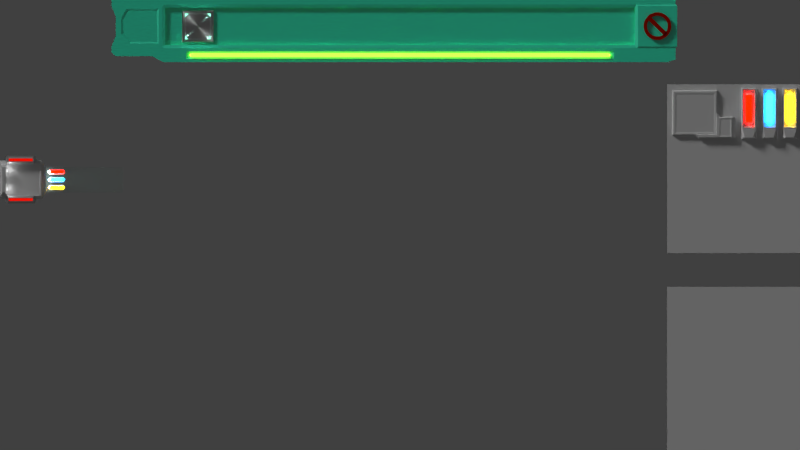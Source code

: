 # Source: ui.blend  (saved by Blender 2.73.0; exported with 4.5.12 LTS)
import bpy
from mathutils import Matrix  # noqa: F401  (used for matrix-valued properties, if any)

bpy.ops.wm.read_factory_settings(use_empty=True)
scene = bpy.context.scene
scene.name = 'Scene'

# ---- collections
col_collection_1 = bpy.data.collections.new('Collection 1'); scene.collection.children.link(col_collection_1)
col_collection_2 = bpy.data.collections.new('Collection 2'); scene.collection.children.link(col_collection_2)
col_collection_2.hide_render = True
col_collection_2.hide_viewport = True

# ---- images (referenced by path relative to the original .blend; pixels are not part of the script)
import os
ASSET_DIR = os.environ.get("B2B_ASSET_DIR", "")  # directory of the original .blend (textures are referenced by path, not embedded)
HERE = os.path.dirname(os.path.abspath(__file__))  # packed textures are extracted next to this script under _unpacked/

def load_image(name, relpath, width, height, colorspace="sRGB"):
    """Load a texture the original file referenced (path relative to the .blend, or extracted next to this script)."""
    p = next((c for c in (os.path.join(HERE, relpath), os.path.join(ASSET_DIR, relpath)) if relpath and os.path.exists(c)), "")
    if p:
        img = bpy.data.images.load(p, check_existing=True)
        img.name = name
    else:  # same state as the original file: an image datablock whose file is absent (Cycles renders it pink)
        img = bpy.data.images.new(name, width, height)
        img.source = "FILE"
        img.filepath = "//" + (relpath or name)
    img.colorspace_settings.name = colorspace
    return img
img_brushedmetal_jpg = load_image('brushedmetal.jpg', 'brushedmetal.jpg', 1024, 1024, 'sRGB')

# ---- materials (node trees are filled in below, after node groups)
mat_material_013 = bpy.data.materials.new('Material.013')
mat_material_013.alpha_threshold = 0.0
mat_material_013.roughness = 0.5
mat_material_009 = bpy.data.materials.new('Material.009')
mat_material_009.alpha_threshold = 0.0
mat_material_009.roughness = 0.5
mat_material_011 = bpy.data.materials.new('Material.011')
mat_material_011.alpha_threshold = 0.0
mat_material_011.roughness = 0.5
mat_material_012 = bpy.data.materials.new('Material.012')
mat_material_012.alpha_threshold = 0.0
mat_material_012.roughness = 0.5
mat_material_007 = bpy.data.materials.new('Material.007')
mat_material_007.alpha_threshold = 0.0
mat_material_007.roughness = 0.5
mat_material_006 = bpy.data.materials.new('Material.006')
mat_material_006.alpha_threshold = 0.0
mat_material_006.roughness = 0.5
mat_material_008 = bpy.data.materials.new('Material.008')
mat_material_008.alpha_threshold = 0.0
mat_material_008.roughness = 0.5
mat_material = bpy.data.materials.new('Material')
mat_material.alpha_threshold = 0.0
mat_material.roughness = 0.5
mat_material_010 = bpy.data.materials.new('Material.010')
mat_material_010.alpha_threshold = 0.0
mat_material_010.roughness = 0.5
mat_material_005 = bpy.data.materials.new('Material.005')
mat_material_005.alpha_threshold = 0.0
mat_material_005.roughness = 0.5
mat_material_004 = bpy.data.materials.new('Material.004')
mat_material_004.alpha_threshold = 0.0
mat_material_004.roughness = 0.5
mat_material_001 = bpy.data.materials.new('Material.001')
mat_material_001.alpha_threshold = 0.0
mat_material_001.roughness = 0.5
mat_material_003 = bpy.data.materials.new('Material.003')
mat_material_003.alpha_threshold = 0.0
mat_material_003.roughness = 0.5
mat_material_002 = bpy.data.materials.new('Material.002')
mat_material_002.alpha_threshold = 0.0
mat_material_002.roughness = 0.5

# ---- material node trees
mat_material_013.use_nodes = True; mat_material_013.node_tree.nodes.clear()
_N = mat_material_013.node_tree.nodes; _L = mat_material_013.node_tree.links
n0 = _N.new('ShaderNodeOutputMaterial'); n0.name = 'Material Output'; n0.location = (300, 300)
n1 = _N.new('ShaderNodeBsdfAnisotropic'); n1.name = 'Glossy BSDF'; n1.location = (100, 300)
n1.distribution = 'GGX'
n1.inputs[0].default_value = (1.0, 0.01465, 0.0, 1.0)
n1.inputs[1].default_value = 0.4851
_L.new(n1.outputs[0], n0.inputs[0])
n0.is_active_output = True
mat_material_009.use_nodes = True; mat_material_009.node_tree.nodes.clear()
_N = mat_material_009.node_tree.nodes; _L = mat_material_009.node_tree.links
n0 = _N.new('ShaderNodeOutputMaterial'); n0.name = 'Material Output'; n0.location = (425, 272)
n1 = _N.new('ShaderNodeEmission'); n1.name = 'Emission'; n1.location = (-12, 437)
n2 = _N.new('ShaderNodeAddShader'); n2.name = 'Add Shader'; n2.location = (233, 329)
n3 = _N.new('ShaderNodeAddShader'); n3.name = 'Add Shader.001'; n3.location = (61, 214)
n4 = _N.new('ShaderNodeBsdfGlass'); n4.name = 'Glass BSDF'; n4.location = (-187, 246)
n4.distribution = 'BECKMANN'
n4.inputs[2].default_value = 1.45
n5 = _N.new('ShaderNodeRGB'); n5.name = 'RGB'; n5.location = (-373, 478)
n5.outputs[0].default_value = (0.6038, 0.009022, 0.0, 1.0)
n6 = _N.new('ShaderNodeBsdfAnisotropic'); n6.name = 'Glossy BSDF'; n6.location = (-188, 49)
n6.distribution = 'GGX'
n6.inputs[1].default_value = 0.4743
_L.new(n2.outputs[0], n0.inputs[0])
_L.new(n4.outputs[0], n3.inputs[0])
_L.new(n1.outputs[0], n2.inputs[0])
_L.new(n3.outputs[0], n2.inputs[1])
_L.new(n6.outputs[0], n3.inputs[1])
_L.new(n5.outputs[0], n1.inputs[0])
_L.new(n5.outputs[0], n4.inputs[0])
n0.is_active_output = True
mat_material_011.use_nodes = True; mat_material_011.node_tree.nodes.clear()
_N = mat_material_011.node_tree.nodes; _L = mat_material_011.node_tree.links
n0 = _N.new('ShaderNodeOutputMaterial'); n0.name = 'Material Output'; n0.location = (425, 272)
n1 = _N.new('ShaderNodeEmission'); n1.name = 'Emission'; n1.location = (-12, 437)
n2 = _N.new('ShaderNodeAddShader'); n2.name = 'Add Shader'; n2.location = (233, 329)
n3 = _N.new('ShaderNodeAddShader'); n3.name = 'Add Shader.001'; n3.location = (61, 214)
n4 = _N.new('ShaderNodeBsdfGlass'); n4.name = 'Glass BSDF'; n4.location = (-187, 246)
n4.distribution = 'BECKMANN'
n4.inputs[2].default_value = 1.45
n5 = _N.new('ShaderNodeRGB'); n5.name = 'RGB'; n5.location = (-373, 478)
n5.outputs[0].default_value = (0.0412, 0.4755, 0.7293, 1.0)
n6 = _N.new('ShaderNodeBsdfAnisotropic'); n6.name = 'Glossy BSDF'; n6.location = (-188, 49)
n6.distribution = 'GGX'
n6.inputs[1].default_value = 0.4743
_L.new(n2.outputs[0], n0.inputs[0])
_L.new(n4.outputs[0], n3.inputs[0])
_L.new(n1.outputs[0], n2.inputs[0])
_L.new(n3.outputs[0], n2.inputs[1])
_L.new(n6.outputs[0], n3.inputs[1])
_L.new(n5.outputs[0], n1.inputs[0])
_L.new(n5.outputs[0], n4.inputs[0])
n0.is_active_output = True
mat_material_012.use_nodes = True; mat_material_012.node_tree.nodes.clear()
_N = mat_material_012.node_tree.nodes; _L = mat_material_012.node_tree.links
n0 = _N.new('ShaderNodeOutputMaterial'); n0.name = 'Material Output'; n0.location = (425, 272)
n1 = _N.new('ShaderNodeEmission'); n1.name = 'Emission'; n1.location = (-12, 437)
n2 = _N.new('ShaderNodeAddShader'); n2.name = 'Add Shader'; n2.location = (233, 329)
n3 = _N.new('ShaderNodeAddShader'); n3.name = 'Add Shader.001'; n3.location = (61, 214)
n4 = _N.new('ShaderNodeBsdfGlass'); n4.name = 'Glass BSDF'; n4.location = (-187, 246)
n4.distribution = 'BECKMANN'
n4.inputs[2].default_value = 1.45
n5 = _N.new('ShaderNodeRGB'); n5.name = 'RGB'; n5.location = (-373, 478)
n5.outputs[0].default_value = (0.6038, 0.4986, 0.01895, 1.0)
n6 = _N.new('ShaderNodeBsdfAnisotropic'); n6.name = 'Glossy BSDF'; n6.location = (-188, 49)
n6.distribution = 'GGX'
n6.inputs[1].default_value = 0.4743
_L.new(n2.outputs[0], n0.inputs[0])
_L.new(n4.outputs[0], n3.inputs[0])
_L.new(n1.outputs[0], n2.inputs[0])
_L.new(n3.outputs[0], n2.inputs[1])
_L.new(n6.outputs[0], n3.inputs[1])
_L.new(n5.outputs[0], n1.inputs[0])
_L.new(n5.outputs[0], n4.inputs[0])
n0.is_active_output = True
mat_material_007.use_nodes = True; mat_material_007.node_tree.nodes.clear()
_N = mat_material_007.node_tree.nodes; _L = mat_material_007.node_tree.links
n0 = _N.new('ShaderNodeOutputMaterial'); n0.name = 'Material Output'; n0.location = (300, 300)
n1 = _N.new('ShaderNodeMixShader'); n1.name = 'Mix Shader'; n1.location = (50, 397)
n1.inputs[0].default_value = 0.8727
n2 = _N.new('ShaderNodeBsdfGlass'); n2.name = 'Glass BSDF'; n2.location = (-470, 643)
n2.distribution = 'BECKMANN'
n2.inputs[0].default_value = (0.546, 0.8, 0.7091, 1.0)
n2.inputs[1].default_value = 0.8708
n2.inputs[2].default_value = 1.45
n3 = _N.new('ShaderNodeBsdfTransparent'); n3.name = 'Transparent BSDF'; n3.location = (-474, 389)
_L.new(n2.outputs[0], n1.inputs[1])
_L.new(n1.outputs[0], n0.inputs[0])
_L.new(n3.outputs[0], n1.inputs[2])
n0.is_active_output = True
mat_material_006.use_nodes = True; mat_material_006.node_tree.nodes.clear()
_N = mat_material_006.node_tree.nodes; _L = mat_material_006.node_tree.links
n0 = _N.new('ShaderNodeOutputMaterial'); n0.name = 'Material Output'; n0.location = (300, 300)
n1 = _N.new('ShaderNodeEmission'); n1.name = 'Emission'; n1.location = (110, 300)
n1.inputs[0].default_value = (0.8, 0.8, 0.8, 1.0)
_L.new(n1.outputs[0], n0.inputs[0])
n0.is_active_output = True
mat_material_008.use_nodes = True; mat_material_008.node_tree.nodes.clear()
_N = mat_material_008.node_tree.nodes; _L = mat_material_008.node_tree.links
n0 = _N.new('ShaderNodeOutputMaterial'); n0.name = 'Material Output'; n0.location = (300, 300)
n1 = _N.new('ShaderNodeBsdfAnisotropic'); n1.name = 'Glossy BSDF'; n1.location = (100, 300)
n1.distribution = 'GGX'
n1.inputs[1].default_value = 0.4851
_L.new(n1.outputs[0], n0.inputs[0])
n0.is_active_output = True
mat_material.use_nodes = True; mat_material.node_tree.nodes.clear()
_N = mat_material.node_tree.nodes; _L = mat_material.node_tree.links
n0 = _N.new('ShaderNodeOutputMaterial'); n0.name = 'Material Output'; n0.location = (300, 300)
n1 = _N.new('ShaderNodeMixShader'); n1.name = 'Mix Shader'; n1.location = (57, 363)
n1.inputs[0].default_value = 0.8545
n2 = _N.new('ShaderNodeBsdfGlass'); n2.name = 'Glass BSDF'; n2.location = (-300, 308)
n2.distribution = 'BECKMANN'
n2.inputs[0].default_value = (0.2807, 0.02067, 0.0114, 1.0)
n2.inputs[1].default_value = 0.2887
n2.inputs[2].default_value = 1.85
n3 = _N.new('ShaderNodeEmission'); n3.name = 'Emission'; n3.location = (-292, 499)
n3.inputs[0].default_value = (1.0, 0.006954, 0.0, 1.0)
n3.inputs[1].default_value = 4.6
_L.new(n1.outputs[0], n0.inputs[0])
_L.new(n3.outputs[0], n1.inputs[1])
_L.new(n2.outputs[0], n1.inputs[2])
n0.is_active_output = True
mat_material_010.use_nodes = True; mat_material_010.node_tree.nodes.clear()
_N = mat_material_010.node_tree.nodes; _L = mat_material_010.node_tree.links
n0 = _N.new('ShaderNodeOutputMaterial'); n0.name = 'Material Output'; n0.location = (300, 300)
n1 = _N.new('ShaderNodeBsdfDiffuse'); n1.name = 'Diffuse BSDF'; n1.location = (10, 300)
n1.inputs[1].default_value = 0.4044
_L.new(n1.outputs[0], n0.inputs[0])
n0.is_active_output = True
mat_material_005.use_nodes = True; mat_material_005.node_tree.nodes.clear()
_N = mat_material_005.node_tree.nodes; _L = mat_material_005.node_tree.links
n0 = _N.new('ShaderNodeOutputMaterial'); n0.name = 'Material Output'; n0.location = (178, 360)
n1 = _N.new('ShaderNodeEmission'); n1.name = 'Emission'; n1.location = (-284, 574)
n1.inputs[0].default_value = (0.2277, 1.0, 0.6092, 1.0)
n1.inputs[1].default_value = 31.4
n2 = _N.new('ShaderNodeMixShader'); n2.name = 'Mix Shader'; n2.location = (-50, 451)
n2.inputs[0].default_value = 0.9544
n3 = _N.new('ShaderNodeBsdfGlass'); n3.name = 'Glass BSDF'; n3.location = (-345, 387)
n3.distribution = 'BECKMANN'
n3.inputs[2].default_value = 1.45
_L.new(n1.outputs[0], n2.inputs[1])
_L.new(n2.outputs[0], n0.inputs[0])
_L.new(n3.outputs[0], n2.inputs[2])
n0.is_active_output = True
mat_material_004.use_nodes = True; mat_material_004.node_tree.nodes.clear()
_N = mat_material_004.node_tree.nodes; _L = mat_material_004.node_tree.links
n0 = _N.new('ShaderNodeOutputMaterial'); n0.name = 'Material Output'; n0.location = (300, 300)
n1 = _N.new('ShaderNodeBsdfAnisotropic'); n1.name = 'Anisotropic BSDF'; n1.location = (100, 300)
n1.distribution = 'GGX'
n1.inputs[1].default_value = 0.4472
n1.inputs[2].default_value = 0.5
_L.new(n1.outputs[0], n0.inputs[0])
n0.is_active_output = True
mat_material_001.use_nodes = True; mat_material_001.node_tree.nodes.clear()
_N = mat_material_001.node_tree.nodes; _L = mat_material_001.node_tree.links
n0 = _N.new('ShaderNodeOutputMaterial'); n0.name = 'Material Output'; n0.location = (461, 220)
n1 = _N.new('ShaderNodeEmission'); n1.name = 'Emission'; n1.location = (-114, 410)
n1.inputs[0].default_value = (0.5957, 0.6267, 0.02527, 1.0)
n2 = _N.new('ShaderNodeAddShader'); n2.name = 'Add Shader'; n2.location = (185, 278)
n3 = _N.new('ShaderNodeBsdfGlass'); n3.name = 'Glass BSDF'; n3.location = (-120, 241)
n3.distribution = 'BECKMANN'
n3.inputs[2].default_value = 1.45
_L.new(n1.outputs[0], n2.inputs[0])
_L.new(n2.outputs[0], n0.inputs[0])
_L.new(n3.outputs[0], n2.inputs[1])
n0.is_active_output = True
mat_material_003.use_nodes = True; mat_material_003.node_tree.nodes.clear()
_N = mat_material_003.node_tree.nodes; _L = mat_material_003.node_tree.links
n0 = _N.new('ShaderNodeMixShader'); n0.name = 'Mix Shader'; n0.location = (244, 360)
n0.inputs[0].default_value = 0.2091
n1 = _N.new('ShaderNodeBsdfAnisotropic'); n1.name = 'Glossy BSDF'; n1.location = (54, 248)
n1.distribution = 'GGX'
n1.inputs[1].default_value = 0.4282
n2 = _N.new('ShaderNodeBsdfDiffuse'); n2.name = 'Diffuse BSDF'; n2.location = (52, 393)
n2.inputs[1].default_value = 0.07445
n3 = _N.new('ShaderNodeOutputMaterial'); n3.name = 'Material Output'; n3.location = (419, 335)
n4 = _N.new('ShaderNodeTexMagic'); n4.name = 'Magic Texture'; n4.location = (-283, -168)
n5 = _N.new('ShaderNodeBump'); n5.name = 'Bump'; n5.location = (-191, 273)
n5.inputs[0].default_value = 0.08
n5.inputs[1].default_value = 0.1
n5.inputs[2].default_value = 1.0
n6 = _N.new('ShaderNodeTexCoord'); n6.name = 'Texture Coordinate'; n6.location = (-1063, 565)
n7 = _N.new('ShaderNodeTexNoise'); n7.name = 'Noise Texture'; n7.location = (-443, 181)
n7.inputs[2].default_value = 90.5
n7.inputs[3].default_value = 3.7
n8 = _N.new('ShaderNodeMapping'); n8.name = 'Mapping'; n8.location = (-879, 634)
n8.vector_type = 'TEXTURE'
n8.inputs[1].default_value = (-7.3, 0.0, 0.0)
n8.inputs[3].default_value = (13.7, 1.5, 1.0)
n9 = _N.new('ShaderNodeTexImage'); n9.name = 'Image Texture'; n9.location = (-502, 645)
n9.width = 140
n9.image = img_brushedmetal_jpg
n10 = _N.new('ShaderNodeBrightContrast'); n10.name = 'Bright/Contrast'; n10.location = (-306, 627)
n10.inputs[1].default_value = 0.3
n10.inputs[2].default_value = 0.2
n11 = _N.new('ShaderNodeHueSaturation'); n11.name = 'Hue Saturation Value'; n11.location = (-135, 551)
n11.inputs[0].default_value = 0.1
n11.inputs[1].default_value = 1.5
_L.new(n5.outputs[0], n1.inputs[4])
_L.new(n1.outputs[0], n0.inputs[2])
_L.new(n2.outputs[0], n0.inputs[1])
_L.new(n0.outputs[0], n3.inputs[0])
_L.new(n5.outputs[0], n2.inputs[2])
_L.new(n10.outputs[0], n11.inputs[4])
_L.new(n9.outputs[0], n10.inputs[0])
_L.new(n6.outputs[3], n8.inputs[0])
_L.new(n8.outputs[0], n9.inputs[0])
_L.new(n7.outputs[1], n5.inputs[3])
_L.new(n11.outputs[0], n2.inputs[0])
n3.is_active_output = True
mat_material_002.use_nodes = True; mat_material_002.node_tree.nodes.clear()
_N = mat_material_002.node_tree.nodes; _L = mat_material_002.node_tree.links
n0 = _N.new('ShaderNodeOutputMaterial'); n0.name = 'Material Output'; n0.location = (300, 300)
n1 = _N.new('ShaderNodeBackground'); n1.name = 'Background'; n1.location = (110, 300)
_L.new(n1.outputs[0], n0.inputs[0])
n0.is_active_output = True

# ---- world
world_world = bpy.data.worlds.new('World'); scene.world = world_world
world_world.color = (0.05088, 0.05088, 0.05088)
world_world.use_sun_shadow = False
world_world.sun_shadow_jitter_overblur = 0.0
world_world.cycles.sampling_method = 'MANUAL'
world_world.cycles.sample_map_resolution = 256

# ---- cameras
cam_camera = bpy.data.cameras.new('Camera')
cam_camera.type = 'ORTHO'
cam_camera.clip_end = 100.0
cam_camera.lens = 35.0
cam_camera.sensor_width = 32.0
cam_camera.sensor_height = 18.0
cam_camera.ortho_scale = 17.71
cam_camera.dof.focus_distance = 0.0

# ---- lights
light_area = bpy.data.lights.new('Area', 'AREA')
light_area.transmission_factor = 0.0
light_area.energy = 32.12
light_area.shadow_buffer_clip_start = 0.5
light_area.shadow_soft_size = 0.1
light_area.shadow_maximum_resolution = 0.006
light_area.use_absolute_resolution = True
light_area.size = 0.1
light_area.size_y = 0.1
light_area.cycles.use_multiple_importance_sampling = False
light_point_001 = bpy.data.lights.new('Point.001', 'POINT')
light_point_001.color = (0.5815, 0.5815, 0.5815)
light_point_001.transmission_factor = 0.0
light_point_001.energy = 1.0
light_point_001.shadow_buffer_clip_start = 0.5
light_point_001.shadow_soft_size = 0.1
light_point_001.shadow_maximum_resolution = 0.006
light_point_001.use_absolute_resolution = True
light_point_001.cycles.use_multiple_importance_sampling = False
light_point = bpy.data.lights.new('Point', 'POINT')
light_point.color = (0.529, 1.0, 0.8872)
light_point.transmission_factor = 0.0
light_point.energy = 27.6
light_point.shadow_buffer_clip_start = 0.5
light_point.shadow_soft_size = 0.008
light_point.shadow_maximum_resolution = 0.006
light_point.use_absolute_resolution = True
light_point.cycles.use_multiple_importance_sampling = False
light_lamp = bpy.data.lights.new('Lamp', 'SUN')
light_lamp.transmission_factor = 0.0
light_lamp.cutoff_distance = 30.0
light_lamp.angle = 0.1993
light_lamp.energy = 1.0
light_lamp.shadow_buffer_clip_start = 1.001
light_lamp.shadow_soft_size = 0.1
light_lamp.shadow_cascade_max_distance = 1000.0
light_lamp.cycles.use_multiple_importance_sampling = False

# ---- meshes
me_cylinder_002 = bpy.data.meshes.new('Cylinder.002')
me_cylinder_002.from_pydata([(-4.768e-07, 0.3058, -0.3058), (-4.768e-07, 0.3058, 0.3058), (0.02998, 0.3044, 0.3058), (0.02998, 0.3044, -0.3058), (-0.1087, 0.2034, -0.3058), (-0.1281, 0.1918, -0.3058), (-0.1463, 0.1783, -0.3058), (-0.1631, 0.1631, -0.3058), (-0.1783, 0.1463, -0.3058), (-0.1918, 0.1281, -0.3058), (-0.2034, 0.1087, -0.3058), (-0.2131, 0.08826, -0.3058), (-0.2207, 0.06695, -0.3058), (-0.2262, 0.04499, -0.3058), (-0.2295, 0.0226, -0.3058), (-0.2306, 0.0, -0.3058), (-0.3058, -4.768e-07, -0.3058), (-0.3044, 0.02998, -0.3058), (-0.3, 0.05967, -0.3058), (-0.2927, 0.08878, -0.3058), (-0.2826, 0.117, -0.3058), (-0.2697, 0.1442, -0.3058), (-0.2543, 0.1699, -0.3058), (-0.2364, 0.194, -0.3058), (-0.2163, 0.2163, -0.3058), (-0.194, 0.2364, -0.3058), (-0.1699, 0.2543, -0.3058), (-0.1442, 0.2697, -0.3058), (-0.117, 0.2826, -0.3058), (-0.08878, 0.2927, -0.3058), (-0.05967, 0.3, -0.3058), (-0.02998, 0.3044, -0.3058), (0.05967, 0.3, -0.3058), (0.08878, 0.2927, -0.3058), (0.117, 0.2826, -0.3058), (0.1442, 0.2697, -0.3058), (0.1699, 0.2543, -0.3058), (0.194, 0.2364, -0.3058), (0.2163, 0.2163, -0.3058), (0.2364, 0.194, -0.3058), (0.2543, 0.1699, -0.3058), (0.2697, 0.1442, -0.3058), (0.2295, -0.02261, -0.3058), (0.2306, 0.0, -0.3058), (0.2295, 0.0226, -0.3058), (0.2262, 0.04499, -0.3058), (0.2207, 0.06695, -0.3058), (0.2131, 0.08826, -0.3058), (0.2034, 0.1087, -0.3058), (0.1918, 0.1281, -0.3058), (0.1783, 0.1463, -0.3058), (0.1631, 0.1631, -0.3058), (0.1463, 0.1783, -0.3058), (0.1281, 0.1918, -0.3058), (0.1087, 0.2034, -0.3058), (0.08826, 0.2131, -0.3058), (0.06695, 0.2207, -0.3058), (0.04499, 0.2262, -0.3058), (0.0226, 0.2295, -0.3058), (-4.768e-07, 0.2306, -0.3058), (-0.02261, 0.2295, -0.3058), (-0.04499, 0.2262, -0.3058), (-0.06695, 0.2207, -0.3058), (-0.08826, 0.2131, -0.3058), (-0.2131, -0.08826, -0.3058), (-0.2034, -0.1087, -0.3058), (-0.1918, -0.1281, -0.3058), (-0.1783, -0.1463, -0.3058), (-0.1631, -0.1631, -0.3058), (-0.1463, -0.1783, -0.3058), (-0.1281, -0.1918, -0.3058), (-0.1087, -0.2034, -0.3058), (-0.08826, -0.2131, -0.3058), (-0.06695, -0.2207, -0.3058), (-0.04499, -0.2262, -0.3058), (-0.02261, -0.2295, -0.3058), (-4.768e-07, -0.2306, -0.3058), (0.0226, -0.2295, -0.3058), (0.04499, -0.2262, -0.3058), (0.06695, -0.2207, -0.3058), (0.08826, -0.2131, -0.3058), (0.1087, -0.2034, -0.3058), (0.1281, -0.1918, -0.3058), (0.1463, -0.1783, -0.3058), (0.1631, -0.1631, -0.3058), (0.1783, -0.1463, -0.3058), (0.1918, -0.1281, -0.3058), (0.2034, -0.1087, -0.3058), (0.2131, -0.08826, -0.3058), (0.2207, -0.06695, -0.3058), (0.2262, -0.04499, -0.3058), (0.2826, 0.117, -0.3058), (0.2927, 0.08878, -0.3058), (0.3, 0.05967, -0.3058), (0.3044, 0.02998, -0.3058), (0.3058, 0.0, -0.3058), (0.3044, -0.02998, -0.3058), (0.3, -0.05967, -0.3058), (0.2927, -0.08878, -0.3058), (0.2826, -0.117, -0.3058), (0.2697, -0.1442, -0.3058), (0.2543, -0.1699, -0.3058), (0.2364, -0.194, -0.3058), (0.2163, -0.2163, -0.3058), (0.194, -0.2364, -0.3058), (0.1699, -0.2543, -0.3058), (0.1442, -0.2697, -0.3058), (0.117, -0.2826, -0.3058), (0.08878, -0.2927, -0.3058), (0.05967, -0.3, -0.3058), (0.02998, -0.3044, -0.3058), (-4.768e-07, -0.3058, -0.3058), (-0.02998, -0.3044, -0.3058), (-0.05967, -0.3, -0.3058), (-0.08878, -0.2927, -0.3058), (-0.117, -0.2826, -0.3058), (-0.1442, -0.2697, -0.3058), (-0.1699, -0.2543, -0.3058), (-0.194, -0.2364, -0.3058), (-0.2163, -0.2163, -0.3058), (-0.2364, -0.194, -0.3058), (-0.2543, -0.1699, -0.3058), (-0.2697, -0.1442, -0.3058), (-0.2826, -0.117, -0.3058), (-0.2927, -0.08878, -0.3058), (-0.3, -0.05967, -0.3058), (-0.3044, -0.02998, -0.3058), (-0.2295, -0.02261, -0.3058), (-0.2262, -0.04499, -0.3058), (-0.2207, -0.06695, -0.3058), (-0.02998, 0.3044, 0.3058), (-4.768e-07, -0.2306, 0.3058), (-4.768e-07, -0.3058, 0.3058), (0.02998, -0.3044, 0.3058), (0.05967, -0.3, 0.3058), (0.08878, -0.2927, 0.3058), (0.117, -0.2826, 0.3058), (0.1442, -0.2697, 0.3058), (0.1699, -0.2543, 0.3058), (0.194, -0.2364, 0.3058), (0.2163, -0.2163, 0.3058), (0.2364, -0.194, 0.3058), (0.2543, -0.1699, 0.3058), (0.2697, -0.1442, 0.3058), (0.2826, -0.117, 0.3058), (0.2927, -0.08878, 0.3058), (0.3, -0.05967, 0.3058), (0.3044, -0.02998, 0.3058), (0.3058, 0.0, 0.3058), (0.3044, 0.02998, 0.3058), (0.3, 0.05967, 0.3058), (0.2927, 0.08878, 0.3058), (0.2826, 0.117, 0.3058), (0.2697, 0.1442, 0.3058), (0.2543, 0.1699, 0.3058), (0.2364, 0.194, 0.3058), (0.2163, 0.2163, 0.3058), (0.194, 0.2364, 0.3058), (0.1699, 0.2543, 0.3058), (0.1442, 0.2697, 0.3058), (0.117, 0.2826, 0.3058), (0.08878, 0.2927, 0.3058), (0.05967, 0.3, 0.3058), (-4.768e-07, 0.2306, 0.3058), (0.0226, 0.2295, 0.3058), (0.04499, 0.2262, 0.3058), (0.06695, 0.2207, 0.3058), (0.08826, 0.2131, 0.3058), (0.1087, 0.2034, 0.3058), (0.1281, 0.1918, 0.3058), (0.1463, 0.1783, 0.3058), (0.1631, 0.1631, 0.3058), (0.1783, 0.1463, 0.3058), (0.1918, 0.1281, 0.3058), (0.2034, 0.1087, 0.3058), (0.2131, 0.08826, 0.3058), (0.2207, 0.06695, 0.3058), (0.2262, 0.04499, 0.3058), (0.2295, 0.0226, 0.3058), (0.2306, 0.0, 0.3058), (0.2295, -0.02261, 0.3058), (0.2262, -0.04499, 0.3058), (0.2207, -0.06695, 0.3058), (0.2131, -0.08826, 0.3058), (0.2034, -0.1087, 0.3058), (0.1918, -0.1281, 0.3058), (0.1783, -0.1463, 0.3058), (0.1631, -0.1631, 0.3058), (0.1463, -0.1783, 0.3058), (0.1281, -0.1918, 0.3058), (0.1087, -0.2034, 0.3058), (0.08826, -0.2131, 0.3058), (0.06695, -0.2207, 0.3058), (0.04499, -0.2262, 0.3058), (0.0226, -0.2295, 0.3058), (-0.2131, -0.08826, 0.3058), (-0.2207, -0.06695, 0.3058), (-0.2262, -0.04499, 0.3058), (-0.2295, -0.02261, 0.3058), (-0.2306, 0.0, 0.3058), (-0.2295, 0.0226, 0.3058), (-0.2262, 0.04499, 0.3058), (-0.2207, 0.06695, 0.3058), (-0.2131, 0.08826, 0.3058), (-0.2034, 0.1087, 0.3058), (-0.1918, 0.1281, 0.3058), (-0.1783, 0.1463, 0.3058), (-0.1631, 0.1631, 0.3058), (-0.1463, 0.1783, 0.3058), (-0.1281, 0.1918, 0.3058), (-0.1087, 0.2034, 0.3058), (-0.08826, 0.2131, 0.3058), (-0.06695, 0.2207, 0.3058), (-0.04499, 0.2262, 0.3058), (-0.02261, 0.2295, 0.3058), (-0.05967, 0.3, 0.3058), (-0.08878, 0.2927, 0.3058), (-0.117, 0.2826, 0.3058), (-0.1442, 0.2697, 0.3058), (-0.1699, 0.2543, 0.3058), (-0.194, 0.2364, 0.3058), (-0.2163, 0.2163, 0.3058), (-0.2364, 0.194, 0.3058), (-0.2543, 0.1699, 0.3058), (-0.2697, 0.1442, 0.3058), (-0.2826, 0.117, 0.3058), (-0.2927, 0.08878, 0.3058), (-0.3, 0.05967, 0.3058), (-0.3044, 0.02998, 0.3058), (-0.3058, -4.768e-07, 0.3058), (-0.3044, -0.02998, 0.3058), (-0.3, -0.05967, 0.3058), (-0.2927, -0.08878, 0.3058), (-0.2826, -0.117, 0.3058), (-0.2697, -0.1442, 0.3058), (-0.2543, -0.1699, 0.3058), (-0.2364, -0.194, 0.3058), (-0.2163, -0.2163, 0.3058), (-0.194, -0.2364, 0.3058), (-0.1699, -0.2543, 0.3058), (-0.1442, -0.2697, 0.3058), (-0.117, -0.2826, 0.3058), (-0.08878, -0.2927, 0.3058), (-0.05967, -0.3, 0.3058), (-0.02998, -0.3044, 0.3058), (-0.02261, -0.2295, 0.3058), (-0.04499, -0.2262, 0.3058), (-0.06695, -0.2207, 0.3058), (-0.08826, -0.2131, 0.3058), (-0.1087, -0.2034, 0.3058), (-0.1281, -0.1918, 0.3058), (-0.1463, -0.1783, 0.3058), (-0.1631, -0.1631, 0.3058), (-0.1783, -0.1463, 0.3058), (-0.1918, -0.1281, 0.3058), (-0.2034, -0.1087, 0.3058), (0.264, 0.04499, -0.3058), (0.2606, 0.0226, -0.3058), (0.2595, 0.0, -0.3058), (0.1843, -4.768e-07, -0.3058), (0.2606, -0.02261, -0.3058), (0.264, -0.04499, -0.3058), (0.264, -0.04499, 0.3058), (0.2606, -0.02261, 0.3058), (0.2595, 0.0, 0.3058), (0.2606, 0.0226, 0.3058), (0.264, 0.04499, 0.3058)], [], [(0, 1, 2, 3), (4, 5, 6, 7, 8, 9, 10, 11, 12, 13, 14, 15, 16, 17, 18, 19, 20, 21, 22, 23, 24, 25, 26, 27, 28, 29, 30, 31, 0, 3, 32, 33, 34, 35, 36, 37, 38, 39, 40, 41, 42, 43, 44, 45, 46, 47, 48, 49, 50, 51, 52, 53, 54, 55, 56, 57, 58, 59, 60, 61, 62, 63), (64, 65, 66, 67, 68, 69, 70, 71, 72, 73, 74, 75, 76, 77, 78, 79, 80, 81, 82, 83, 84, 85, 86, 87, 88, 89, 90, 42, 41, 91, 92, 93, 94, 95, 96, 97, 98, 99, 100, 101, 102, 103, 104, 105, 106, 107, 108, 109, 110, 111, 112, 113, 114, 115, 116, 117, 118, 119, 120, 121, 122, 123, 124, 125, 126, 16, 15, 127, 128, 129), (31, 130, 1, 0), (131, 132, 133, 134, 135, 136, 137, 138, 139, 140, 141, 142, 143, 144, 145, 146, 147, 148, 149, 150, 151, 152, 153, 154, 155, 156, 157, 158, 159, 160, 161, 162, 2, 1, 130, 163, 164, 165, 166, 167, 168, 169, 170, 171, 172, 173, 174, 175, 176, 177, 178, 179, 180, 181, 182, 183, 184, 185, 186, 187, 188, 189, 190, 191, 192, 193, 194), (195, 196, 197, 198, 199, 200, 201, 202, 203, 204, 205, 206, 207, 208, 209, 210, 211, 212, 213, 214, 163, 130, 215, 216, 217, 218, 219, 220, 221, 222, 223, 224, 225, 226, 227, 228, 229, 230, 231, 232, 233, 234, 235, 236, 237, 238, 239, 240, 241, 242, 243, 244, 132, 131, 245, 246, 247, 248, 249, 250, 251, 252, 253, 254, 255), (3, 2, 162, 32), (32, 162, 161, 33), (33, 161, 160, 34), (34, 160, 159, 35), (35, 159, 158, 36), (36, 158, 157, 37), (37, 157, 156, 38), (38, 156, 155, 39), (39, 155, 154, 40), (40, 154, 153, 41), (41, 153, 152, 91), (91, 152, 151, 92), (92, 151, 150, 93), (93, 150, 149, 94), (94, 149, 148, 95), (95, 148, 147, 96), (96, 147, 146, 97), (97, 146, 145, 98), (98, 145, 144, 99), (99, 144, 143, 100), (100, 143, 142, 101), (101, 142, 141, 102), (102, 141, 140, 103), (103, 140, 139, 104), (104, 139, 138, 105), (105, 138, 137, 106), (106, 137, 136, 107), (107, 136, 135, 108), (108, 135, 134, 109), (109, 134, 133, 110), (110, 133, 132, 111), (111, 132, 244, 112), (112, 244, 243, 113), (113, 243, 242, 114), (114, 242, 241, 115), (115, 241, 240, 116), (116, 240, 239, 117), (117, 239, 238, 118), (118, 238, 237, 119), (119, 237, 236, 120), (120, 236, 235, 121), (121, 235, 234, 122), (122, 234, 233, 123), (123, 233, 232, 124), (124, 232, 231, 125), (125, 231, 230, 126), (126, 230, 229, 16), (16, 229, 228, 17), (17, 228, 227, 18), (18, 227, 226, 19), (19, 226, 225, 20), (20, 225, 224, 21), (21, 224, 223, 22), (22, 223, 222, 23), (23, 222, 221, 24), (24, 221, 220, 25), (25, 220, 219, 26), (26, 219, 218, 27), (27, 218, 217, 28), (28, 217, 216, 29), (29, 216, 215, 30), (30, 215, 130, 31), (59, 58, 164, 163), (60, 59, 163, 214), (58, 57, 165, 164), (61, 60, 214, 213), (57, 56, 166, 165), (62, 61, 213, 212), (56, 55, 167, 166), (63, 62, 212, 211), (55, 54, 168, 167), (4, 63, 211, 210), (54, 53, 169, 168), (5, 4, 210, 209), (53, 52, 170, 169), (6, 5, 209, 208), (52, 51, 171, 170), (7, 6, 208, 207), (51, 50, 172, 171), (8, 7, 207, 206), (50, 49, 173, 172), (9, 8, 206, 205), (49, 48, 174, 173), (10, 9, 205, 204), (48, 47, 175, 174), (11, 10, 204, 203), (47, 46, 176, 175), (12, 11, 203, 202), (46, 45, 177, 176), (13, 12, 202, 201), (45, 44, 178, 177), (199, 198, 263, 264), (44, 43, 179, 178), (128, 127, 260, 261), (43, 42, 180, 179), (198, 197, 262, 263), (42, 90, 181, 180), (197, 128, 261, 262), (90, 89, 182, 181), (129, 128, 197, 196), (89, 88, 183, 182), (64, 129, 196, 195), (88, 87, 184, 183), (65, 64, 195, 255), (87, 86, 185, 184), (66, 65, 255, 254), (86, 85, 186, 185), (67, 66, 254, 253), (85, 84, 187, 186), (68, 67, 253, 252), (84, 83, 188, 187), (69, 68, 252, 251), (83, 82, 189, 188), (70, 69, 251, 250), (82, 81, 190, 189), (71, 70, 250, 249), (81, 80, 191, 190), (72, 71, 249, 248), (80, 79, 192, 191), (73, 72, 248, 247), (79, 78, 193, 192), (74, 73, 247, 246), (78, 77, 194, 193), (75, 74, 246, 245), (77, 76, 131, 194), (76, 75, 245, 131), (257, 256, 266, 265), (258, 257, 265, 264), (260, 258, 264, 263), (261, 260, 263, 262), (127, 15, 258, 260), (200, 199, 264, 265), (15, 14, 257, 258), (201, 200, 265, 266), (14, 13, 256, 257), (13, 201, 266, 256), (15, 16, 259, 258)])
me_cylinder_002.materials.append(mat_material_013)
me_cylinder_002.use_remesh_preserve_volume = False
me_cylinder_002.use_remesh_preserve_attributes = False
me_cylinder_002.use_mirror_vertex_groups = False
me_cylinder_002.update()
me_cube_007 = bpy.data.meshes.new('Cube.007')
me_cube_007.from_pydata([(-0.131, -0.3801, -0.04881), (-0.131, 0.3858, -0.04881), (0.131, 0.3858, -0.04881), (0.131, -0.3801, -0.04881), (-0.08999, -0.3801, 0.04881), (-0.08999, 0.3858, 0.04881), (0.08999, 0.3858, 0.04881), (0.08999, -0.3801, 0.04881), (0.0, -0.4806, 9.997e-10)], [], [(4, 5, 1, 0), (5, 6, 2, 1), (6, 7, 3, 2), (7, 6, 5, 4), (0, 3, 8), (7, 4, 8), (3, 7, 8), (4, 0, 8)])
me_cube_007.materials.append(mat_material_009)
me_cube_007.use_remesh_preserve_volume = False
me_cube_007.use_remesh_preserve_attributes = False
me_cube_007.use_mirror_vertex_groups = False
me_cube_007.update()
me_cube_008 = bpy.data.meshes.new('Cube.008')
me_cube_008.from_pydata([(-0.1814, -0.3956, -0.1024), (-0.1814, 0.3956, -0.1024), (0.1285, 0.3956, -0.1024), (0.1285, -0.3956, -0.1024), (-0.1491, -0.3627, -0.02685), (-0.1491, 0.3627, -0.02685), (0.09622, 0.3627, -0.02685), (0.09622, -0.3627, -0.02685), (-0.1322, -0.3432, -0.02005), (-0.1322, 0.3432, -0.02005), (0.07928, 0.3432, -0.02005), (0.07928, -0.3432, -0.02005), (-0.05348, -0.1511, -0.04268), (-0.05348, 0.1511, -0.04268), (0.0006042, 0.1511, -0.04268), (0.0006042, -0.1511, -0.04268), (-0.1578, -0.3838, 0.03496), (-0.1578, 0.3838, 0.03496), (0.1049, 0.3838, 0.03496), (0.1049, -0.3838, 0.03496), (-0.1398, -0.3631, 0.04216), (-0.1398, 0.3631, 0.04216), (0.08696, 0.3631, 0.04216), (0.08696, -0.3631, 0.04216), (-0.1814, -0.6056, -0.1024), (0.1285, -0.6056, -0.1024), (-0.1491, -0.5726, -0.02685), (0.09622, -0.5726, -0.02685), (-0.1105, -0.5651, 0.03496), (0.05764, -0.5651, 0.03496)], [], [(0, 3, 2, 1), (9, 8, 20, 21), (19, 7, 27, 29), (2, 3, 7, 6), (1, 2, 6, 5), (0, 1, 5, 4), (11, 8, 12, 15), (10, 9, 21, 22), (11, 10, 22, 23), (8, 11, 23, 20), (12, 13, 14, 15), (10, 11, 15, 14), (9, 10, 14, 13), (8, 9, 13, 12), (19, 16, 20, 23), (18, 19, 23, 22), (17, 18, 22, 21), (16, 17, 21, 20), (4, 16, 28, 26), (6, 7, 19, 18), (5, 6, 18, 17), (4, 5, 17, 16), (25, 24, 26, 27), (27, 26, 28, 29), (16, 19, 29, 28), (0, 4, 26, 24), (7, 3, 25, 27), (3, 0, 24, 25)])
me_cube_008.use_remesh_preserve_volume = False
me_cube_008.use_remesh_preserve_attributes = False
me_cube_008.use_mirror_vertex_groups = False
me_cube_008.update()
me_cube_006 = bpy.data.meshes.new('Cube.006')
me_cube_006.from_pydata([(-0.4943, -0.505, -0.06545), (-0.4943, 0.5085, -0.06545), (0.5192, 0.5085, -0.06545), (0.5192, -0.505, -0.06545), (-0.4584, -0.4793, 0.03035), (-0.4584, 0.4726, 0.03035), (0.4936, 0.4726, 0.03035), (0.4936, -0.4793, 0.03035), (0.01249, -0.505, -0.06545), (0.01761, -0.4793, 0.03035), (0.5192, 0.001764, -0.06545), (0.4936, -0.003362, 0.03035), (0.5797, -0.5655, -0.06545), (0.5797, -0.5655, 0.03035), (0.1037, -0.5655, -0.06545), (0.1037, -0.5655, 0.03035), (0.5797, -0.08948, -0.06545), (0.5797, -0.08948, 0.03035), (0.8989, -0.5655, -0.06545), (0.8989, -0.5655, 0.03035), (0.8989, -0.08948, -0.06545), (0.8989, -0.08948, 0.03035), (0.9276, -0.521, -0.05649), (0.9276, -0.521, 0.0214), (0.9276, -0.134, -0.05649), (0.9276, -0.134, 0.0214), (0.5497, -0.5358, 0.06161), (0.1257, -0.5358, 0.06161), (0.5497, -0.1118, 0.06161), (0.834, -0.5358, 0.06161), (0.834, -0.1118, 0.06161), (0.4974, -0.4835, 0.06161), (0.4865, -0.4723, 0.04116), (0.07349, -0.4835, 0.06161), (0.02848, -0.4723, 0.04116), (0.4865, -0.01434, 0.04116), (0.4974, -0.05955, 0.06161), (-0.4228, -0.4539, 0.03035), (-0.4228, 0.437, 0.03035), (0.4682, 0.437, 0.03035), (0.4682, -0.4539, 0.03035), (0.0227, -0.4539, 0.03035), (0.4682, -0.008445, 0.03035), (-0.3865, -0.428, 0.02222), (-0.3865, 0.4007, 0.02222), (0.4423, 0.4007, 0.02222), (0.4423, -0.428, 0.02222), (0.02788, -0.428, 0.02222), (0.4423, -0.01363, 0.02222), (0.5664, -0.5198, 0.06161), (0.5664, -0.1278, 0.06161), (0.8173, -0.5198, 0.06161), (0.8173, -0.1278, 0.06161), (0.5833, -0.5037, 0.05394), (0.5833, -0.1439, 0.05394), (0.8005, -0.5037, 0.05394), (0.8005, -0.1439, 0.05394)], [], [(4, 5, 1, 0), (5, 6, 2, 1), (3, 10, 16, 12), (9, 4, 0, 8), (0, 1, 2, 10, 3, 8), (11, 6, 39, 42), (10, 11, 17, 16), (6, 11, 10, 2), (16, 17, 21, 20), (13, 15, 14, 12), (9, 8, 14, 15), (19, 21, 30, 29), (8, 3, 12, 14), (21, 17, 28, 30), (20, 21, 25, 24), (12, 16, 20, 18), (13, 12, 18, 19), (13, 19, 29, 26), (25, 23, 22, 24), (18, 20, 24, 22), (19, 18, 22, 23), (21, 19, 23, 25), (36, 31, 26, 28), (7, 9, 34, 32), (26, 29, 51, 49), (17, 11, 35, 36, 28), (15, 13, 26, 27), (9, 15, 27, 33, 34), (31, 33, 27, 26), (35, 32, 31, 36), (32, 34, 33, 31), (11, 7, 32, 35), (42, 39, 45, 48), (9, 7, 40, 41), (4, 9, 41, 37), (7, 11, 42, 40), (6, 5, 38, 39), (5, 4, 37, 38), (46, 48, 45, 44, 43, 47), (41, 40, 46, 47), (37, 41, 47, 43), (40, 42, 48, 46), (39, 38, 44, 45), (38, 37, 43, 44), (49, 51, 55, 53), (30, 28, 50, 52), (29, 30, 52, 51), (28, 26, 49, 50), (54, 53, 55, 56), (52, 50, 54, 56), (51, 52, 56, 55), (50, 49, 53, 54)])
me_cube_006.use_remesh_preserve_volume = False
me_cube_006.use_remesh_preserve_attributes = False
me_cube_006.use_mirror_vertex_groups = False
me_cube_006.update()
me_cube_005 = bpy.data.meshes.new('Cube.005')
me_cube_005.from_pydata([(-1.504, -1.868, -0.02734), (-1.504, 1.868, -0.02734), (1.504, 1.868, -0.02734), (1.504, -1.868, -0.02734), (-1.504, -1.868, 0.02734), (-1.504, 1.868, 0.02734), (1.504, 1.868, 0.02734), (1.504, -1.868, 0.02734)], [], [(4, 5, 1, 0), (5, 6, 2, 1), (6, 7, 3, 2), (7, 4, 0, 3), (0, 1, 2, 3), (7, 6, 5, 4)])
me_cube_005.use_remesh_preserve_volume = False
me_cube_005.use_remesh_preserve_attributes = False
me_cube_005.use_mirror_vertex_groups = False
me_cube_005.update()
me_cube_004 = bpy.data.meshes.new('Cube.004')
me_cube_004.from_pydata([(-0.402, -0.1248, -0.01067), (-0.402, -0.1297, -0.005839), (-0.4068, -0.1248, -0.005839), (-0.4068, 0.1248, -0.005839), (-0.402, 0.1297, -0.005839), (-0.402, 0.1248, -0.01067), (0.402, 0.1297, -0.005839), (0.4068, 0.1248, -0.005839), (0.402, 0.1248, -0.01067), (0.4068, -0.1248, -0.005839), (0.402, -0.1297, -0.005839), (0.402, -0.1248, -0.01067), (-0.4068, -0.1248, 0.005839), (-0.402, -0.1297, 0.005839), (-0.402, -0.1248, 0.01067), (-0.4068, 0.1248, 0.005839), (-0.402, 0.1248, 0.01067), (-0.402, 0.1297, 0.005839), (0.402, 0.1297, 0.005839), (0.402, 0.1248, 0.01067), (0.4068, 0.1248, 0.005839), (0.4068, -0.1248, 0.005839), (0.402, -0.1248, 0.01067), (0.402, -0.1297, 0.005839)], [], [(0, 5, 8, 11), (20, 21, 9, 7), (22, 19, 16, 14), (17, 18, 6, 4), (23, 13, 1, 10), (0, 1, 2), (3, 4, 5), (6, 7, 8), (9, 10, 11), (12, 13, 14), (15, 16, 17), (18, 19, 20), (21, 22, 23), (1, 13, 12, 2), (14, 16, 15, 12), (17, 4, 3, 15), (5, 0, 2, 3), (16, 19, 18, 17), (20, 7, 6, 18), (8, 5, 4, 6), (19, 22, 21, 20), (23, 10, 9, 21), (11, 8, 7, 9), (22, 14, 13, 23), (0, 11, 10, 1), (12, 15, 3, 2)])
me_cube_004.materials.append(mat_material_007)
me_cube_004.use_remesh_preserve_volume = False
me_cube_004.use_remesh_preserve_attributes = False
me_cube_004.use_mirror_vertex_groups = False
me_cube_004.update()
me_cylinder_004 = bpy.data.meshes.new('Cylinder.004')
me_cylinder_004.from_pydata([(5.364e-08, 0.0194, -0.004438), (5.141e-08, 0.014, 0.004438), (0.003785, 0.01903, -0.004438), (0.002731, 0.01373, 0.004438), (0.007424, 0.01792, -0.004438), (0.005356, 0.01293, 0.004438), (0.01078, 0.01613, -0.004438), (0.007776, 0.01164, 0.004438), (0.01372, 0.01372, -0.004438), (0.009897, 0.009897, 0.004438), (0.01613, 0.01078, -0.004438), (0.01164, 0.007776, 0.004438), (0.01792, 0.007424, -0.004438), (0.01293, 0.005356, 0.004438), (0.01903, 0.003785, -0.004438), (0.01373, 0.002731, 0.004438), (0.0194, 3.135e-07, -0.004438), (0.014, 3.149e-07, 0.004438), (0.01903, -0.003784, -0.004438), (0.01373, -0.00273, 0.004438), (0.01792, -0.007423, -0.004438), (0.01293, -0.005356, 0.004438), (0.01613, -0.01078, -0.004438), (0.01164, -0.007775, 0.004438), (0.01372, -0.01372, -0.004438), (0.009897, -0.009896, 0.004438), (0.01078, -0.01613, -0.004438), (0.007776, -0.01164, 0.004438), (0.007424, -0.01792, -0.004438), (0.005356, -0.01293, 0.004438), (0.003785, -0.01903, -0.004438), (0.00273, -0.01373, 0.004438), (4.732e-08, -0.0194, -0.004438), (4.685e-08, -0.014, 0.004438), (-0.003784, -0.01903, -0.004438), (-0.00273, -0.01373, 0.004438), (-0.007424, -0.01792, -0.004438), (-0.005356, -0.01293, 0.004438), (-0.01078, -0.01613, -0.004438), (-0.007776, -0.01164, 0.004438), (-0.01372, -0.01372, -0.004438), (-0.009896, -0.009896, 0.004438), (-0.01613, -0.01078, -0.004438), (-0.01164, -0.007775, 0.004438), (-0.01792, -0.007423, -0.004438), (-0.01293, -0.005356, 0.004438), (-0.01903, -0.003784, -0.004438), (-0.01373, -0.00273, 0.004438), (-0.0194, 3.307e-07, -0.004438), (-0.014, 3.274e-07, 0.004438), (-0.01903, 0.003785, -0.004438), (-0.01373, 0.002731, 0.004438), (-0.01792, 0.007424, -0.004438), (-0.01293, 0.005356, 0.004438), (-0.01613, 0.01078, -0.004438), (-0.01164, 0.007776, 0.004438), (-0.01372, 0.01372, -0.004438), (-0.009896, 0.009897, 0.004438), (-0.01078, 0.01613, -0.004438), (-0.007776, 0.01164, 0.004438), (-0.007424, 0.01792, -0.004438), (-0.005356, 0.01293, 0.004438), (-0.003784, 0.01903, -0.004438), (-0.00273, 0.01373, 0.004438)], [], [(0, 1, 3, 2), (2, 3, 5, 4), (4, 5, 7, 6), (6, 7, 9, 8), (8, 9, 11, 10), (10, 11, 13, 12), (12, 13, 15, 14), (14, 15, 17, 16), (16, 17, 19, 18), (18, 19, 21, 20), (20, 21, 23, 22), (22, 23, 25, 24), (24, 25, 27, 26), (26, 27, 29, 28), (28, 29, 31, 30), (30, 31, 33, 32), (32, 33, 35, 34), (34, 35, 37, 36), (36, 37, 39, 38), (38, 39, 41, 40), (40, 41, 43, 42), (42, 43, 45, 44), (44, 45, 47, 46), (46, 47, 49, 48), (48, 49, 51, 50), (50, 51, 53, 52), (52, 53, 55, 54), (54, 55, 57, 56), (56, 57, 59, 58), (58, 59, 61, 60), (3, 1, 63, 61, 59, 57, 55, 53, 51, 49, 47, 45, 43, 41, 39, 37, 35, 33, 31, 29, 27, 25, 23, 21, 19, 17, 15, 13, 11, 9, 7, 5), (62, 63, 1, 0), (60, 61, 63, 62), (0, 2, 4, 6, 8, 10, 12, 14, 16, 18, 20, 22, 24, 26, 28, 30, 32, 34, 36, 38, 40, 42, 44, 46, 48, 50, 52, 54, 56, 58, 60, 62)])
me_cylinder_004.materials.append(mat_material_006)
me_cylinder_004.use_remesh_preserve_volume = False
me_cylinder_004.use_remesh_preserve_attributes = False
me_cylinder_004.use_mirror_vertex_groups = False
me_cylinder_004.update()
me_cylinder_001 = bpy.data.meshes.new('Cylinder.001')
me_cylinder_001.from_pydata([(5.341e-08, 0.04004, -0.1404), (6.857e-08, 0.04004, 0.1404), (0.00734, 0.03927, -0.1431), (0.00734, 0.03927, 0.1431), (0.0144, 0.03699, -0.1456), (0.0144, 0.03699, 0.1456), (0.0209, 0.03329, -0.148), (0.0209, 0.03329, 0.148), (0.0266, 0.02831, -0.1501), (0.0266, 0.02831, 0.1501), (0.03128, 0.02224, -0.1518), (0.03128, 0.02224, 0.1518), (0.03476, 0.01532, -0.153), (0.03476, 0.01532, 0.153), (0.0369, 0.007811, -0.1538), (0.0369, 0.007811, 0.1538), (0.03762, 3.124e-07, -0.1541), (0.03762, 3.124e-07, 0.1541), (0.0369, -0.00781, -0.1538), (0.0369, -0.00781, 0.1538), (0.03476, -0.01532, -0.153), (0.03476, -0.01532, 0.153), (0.03128, -0.02224, -0.1518), (0.03128, -0.02224, 0.1518), (0.0266, -0.02831, -0.1501), (0.0266, -0.02831, 0.1501), (0.0209, -0.03329, -0.148), (0.0209, -0.03329, 0.148), (0.0144, -0.03699, -0.1456), (0.0144, -0.03699, 0.1456), (0.00734, -0.03927, -0.1431), (0.00734, -0.03927, 0.1431), (4.115e-08, -0.04004, -0.1404), (5.631e-08, -0.04004, 0.1404), (-0.00734, -0.03927, -0.1377), (-0.00734, -0.03927, 0.1377), (-0.0144, -0.03699, -0.1351), (-0.0144, -0.03699, 0.1351), (-0.0209, -0.03329, -0.1328), (-0.0209, -0.03329, 0.1328), (-0.0266, -0.02831, -0.1307), (-0.0266, -0.02831, 0.1307), (-0.03128, -0.02224, -0.129), (-0.03128, -0.02224, 0.129), (-0.03476, -0.01532, -0.1277), (-0.03476, -0.01532, 0.1277), (-0.0369, -0.00781, -0.1269), (-0.0369, -0.00781, 0.1269), (-0.03762, 3.48e-07, -0.1267), (-0.03762, 3.48e-07, 0.1267), (-0.0369, 0.007811, -0.1269), (-0.0369, 0.007811, 0.1269), (-0.03476, 0.01532, -0.1277), (-0.03476, 0.01532, 0.1277), (-0.03128, 0.02224, -0.129), (-0.03128, 0.02224, 0.129), (-0.0266, 0.02831, -0.1307), (-0.0266, 0.02831, 0.1307), (-0.0209, 0.03329, -0.1328), (-0.0209, 0.03329, 0.1328), (-0.0144, 0.03699, -0.1351), (-0.0144, 0.03699, 0.1351), (-0.007339, 0.03927, -0.1377), (-0.007339, 0.03927, 0.1377), (-0.02515, -0.01035, -0.1167), (-0.02515, -0.01035, 0.1167), (-0.02711, -0.005278, -0.116), (-0.02711, -0.005278, 0.116), (-0.02777, 3.475e-07, -0.1157), (-0.02777, 3.475e-07, 0.1157), (-0.02711, 0.005278, -0.116), (-0.02711, 0.005278, 0.116), (-0.02515, 0.01035, -0.1167), (-0.02515, 0.01035, 0.1167)], [], [(0, 1, 3, 2), (2, 3, 5, 4), (4, 5, 7, 6), (6, 7, 9, 8), (8, 9, 11, 10), (10, 11, 13, 12), (12, 13, 15, 14), (14, 15, 17, 16), (16, 17, 19, 18), (18, 19, 21, 20), (20, 21, 23, 22), (22, 23, 25, 24), (24, 25, 27, 26), (26, 27, 29, 28), (28, 29, 31, 30), (30, 31, 33, 32), (32, 33, 35, 34), (34, 35, 37, 36), (36, 37, 39, 38), (38, 39, 41, 40), (40, 41, 43, 42), (42, 43, 45, 44), (49, 51, 71, 69), (52, 50, 70, 72), (51, 53, 73, 71), (53, 52, 72, 73), (52, 53, 55, 54), (54, 55, 57, 56), (56, 57, 59, 58), (58, 59, 61, 60), (3, 1, 63, 61, 59, 57, 55, 53, 51, 49, 47, 45, 43, 41, 39, 37, 35, 33, 31, 29, 27, 25, 23, 21, 19, 17, 15, 13, 11, 9, 7, 5), (62, 63, 1, 0), (60, 61, 63, 62), (0, 2, 4, 6, 8, 10, 12, 14, 16, 18, 20, 22, 24, 26, 28, 30, 32, 34, 36, 38, 40, 42, 44, 46, 48, 50, 52, 54, 56, 58, 60, 62), (50, 48, 68, 70), (47, 49, 69, 67), (48, 46, 66, 68), (45, 47, 67, 65), (46, 44, 64, 66), (44, 45, 65, 64)])
_k = set([(0, 2), (0, 62), (1, 3), (1, 63), (2, 4), (3, 5), (4, 6), (5, 7), (6, 8), (7, 9), (8, 10), (9, 11), (10, 12), (11, 13), (12, 14), (13, 15), (14, 16), (15, 17), (16, 18), (17, 19), (18, 20), (19, 21), (20, 22), (21, 23), (22, 24), (23, 25), (24, 26), (25, 27), (26, 28), (27, 29), (28, 30), (29, 31), (30, 32), (31, 33), (32, 34), (33, 35), (34, 36), (35, 37), (36, 38), (37, 39), (38, 40), (39, 41), (40, 42), (41, 43), (42, 44), (43, 45), (44, 46), (45, 47), (46, 48), (47, 49), (48, 50), (49, 51), (50, 52), (51, 53), (52, 54), (53, 55), (54, 56), (55, 57), (56, 58), (57, 59), (58, 60), (59, 61), (60, 62), (61, 63), (64, 66), (65, 67), (66, 68), (67, 69), (68, 70), (69, 71), (70, 72), (71, 73)])
me_cylinder_001.attributes.new('sharp_edge', 'BOOLEAN', 'EDGE').data.foreach_set('value', [ (min(e.vertices), max(e.vertices)) in _k for e in me_cylinder_001.edges])
me_cylinder_001.materials.append(mat_material_008)
me_cylinder_001.use_remesh_preserve_volume = False
me_cylinder_001.use_remesh_preserve_attributes = False
me_cylinder_001.use_mirror_vertex_groups = False
me_cylinder_001.update()
me_cylinder_003 = bpy.data.meshes.new('Cylinder.003')
me_cylinder_003.from_pydata([(-0.02515, -0.01035, -0.1167), (-0.02515, -0.01035, 0.1167), (-0.02711, -0.005278, -0.116), (-0.02711, -0.005278, 0.116), (-0.02777, 3.475e-07, -0.1157), (-0.02777, 3.475e-07, 0.1157), (-0.02711, 0.005278, -0.116), (-0.02711, 0.005278, 0.116), (-0.02515, 0.01035, -0.1167), (-0.02515, 0.01035, 0.1167), (-0.0312, -0.01573, -0.1268), (-0.0312, -0.01573, 0.1268), (-0.03332, -0.008018, -0.126), (-0.03332, -0.008018, 0.126), (-0.03404, 3.481e-07, -0.1258), (-0.03404, 3.481e-07, 0.1258), (-0.03332, 0.008019, -0.126), (-0.03332, 0.008019, 0.126), (-0.0312, 0.01573, -0.1268), (-0.0312, 0.01573, 0.1268)], [], [(0, 2, 3, 1), (2, 4, 5, 3), (4, 6, 7, 5), (6, 8, 9, 7), (10, 11, 13, 12), (12, 13, 15, 14), (14, 15, 17, 16), (16, 17, 19, 18), (9, 8, 18, 19), (7, 9, 19, 17), (8, 6, 16, 18), (5, 7, 17, 15), (6, 4, 14, 16), (3, 5, 15, 13), (4, 2, 12, 14), (1, 3, 13, 11), (2, 0, 10, 12), (0, 1, 11, 10)])
_k = set([(0, 2), (1, 3), (2, 4), (3, 5), (4, 6), (5, 7), (6, 8), (7, 9), (10, 12), (11, 13), (12, 14), (13, 15), (14, 16), (15, 17), (16, 18), (17, 19)])
me_cylinder_003.attributes.new('sharp_edge', 'BOOLEAN', 'EDGE').data.foreach_set('value', [ (min(e.vertices), max(e.vertices)) in _k for e in me_cylinder_003.edges])
me_cylinder_003.materials.append(mat_material)
me_cylinder_003.use_remesh_preserve_volume = False
me_cylinder_003.use_remesh_preserve_attributes = False
me_cylinder_003.use_mirror_vertex_groups = False
me_cylinder_003.update()
me_cube_003 = bpy.data.meshes.new('Cube.003')
me_cube_003.from_pydata([(-0.2146, -0.1987, -0.1987), (-0.2146, 0.1987, -0.1987), (0.1987, 0.1987, -0.1987), (0.1987, -0.1987, -0.1987), (-0.2146, -0.1987, 0.1806), (-0.2146, 0.1987, 0.1806), (0.1987, 0.1987, 0.1806), (0.1987, -0.1987, 0.1806), (-0.2146, -0.1658, 0.1987), (-0.2146, 0.1658, 0.1987), (-0.1475, 0.1987, 0.1806), (0.1837, 0.1987, 0.1806), (0.1987, 0.1658, 0.1987), (0.1987, -0.1658, 0.1987), (0.1837, -0.1987, 0.1806), (-0.1475, -0.1987, 0.1806), (0.1837, -0.1658, 0.1987), (-0.1475, -0.1658, 0.1987), (0.1837, 0.1658, 0.1987), (-0.1475, 0.1658, 0.1987), (0.1757, -0.1577, 0.1965), (-0.1394, -0.1577, 0.1965), (0.1757, 0.1577, 0.1965), (-0.1394, 0.1577, 0.1965), (-0.2034, -0.1305, 0.2711), (-0.2103, -0.1378, 0.2643), (-0.2103, 0.1378, 0.2643), (-0.2034, 0.1305, 0.2711), (-0.1746, -0.1305, 0.2711), (-0.1677, -0.1378, 0.2643), (-0.1677, 0.1378, 0.2643), (-0.1746, 0.1305, 0.2711), (-0.2317, -0.1987, -0.1987), (-0.2317, 0.1987, -0.1987), (-0.2317, -0.1987, 0.1806), (-0.2317, 0.1987, 0.1806), (-0.2317, -0.1658, 0.1987), (-0.2317, 0.1658, 0.1987), (0.2365, 0.1424, -0.1106), (0.2365, -0.1424, -0.1106), (0.2365, 0.1424, 0.1612), (0.2365, -0.1424, 0.1612), (0.2365, 0.1188, 0.1742), (0.2365, -0.1188, 0.1742)], [], [(8, 9, 37, 36), (5, 10, 11, 6, 2, 1), (12, 13, 43, 42), (7, 14, 15, 4, 0, 3), (0, 1, 2, 3), (19, 10, 5, 9), (15, 17, 8, 4), (7, 13, 16, 14), (14, 16, 17, 15), (13, 12, 18, 16), (19, 17, 21, 23), (12, 6, 11, 18), (18, 11, 10, 19), (20, 22, 23, 21), (16, 18, 22, 20), (18, 19, 23, 22), (17, 16, 20, 21), (8, 17, 29, 25), (17, 19, 30, 29), (19, 9, 26, 30), (28, 31, 27, 24), (24, 27, 26, 25), (28, 24, 25, 29), (30, 26, 27, 31), (31, 28, 29, 30), (9, 8, 25, 26), (34, 36, 37, 35, 33, 32), (4, 8, 36, 34), (1, 0, 32, 33), (5, 1, 33, 35), (9, 5, 35, 37), (0, 4, 34, 32), (40, 42, 43, 41, 39, 38), (6, 12, 42, 40), (3, 2, 38, 39), (7, 3, 39, 41), (13, 7, 41, 43), (2, 6, 40, 38)])
me_cube_003.materials.append(mat_material_010)
me_cube_003.use_remesh_preserve_volume = False
me_cube_003.use_remesh_preserve_attributes = False
me_cube_003.use_mirror_vertex_groups = False
me_cube_003.update()
me_cube_002 = bpy.data.meshes.new('Cube.002')
me_cube_002.from_pydata([(-0.05309, -0.05309, -0.007697), (-0.05309, 0.05309, -0.007697), (0.05309, 0.05309, -0.007697), (-0.05309, -0.05309, 0.007697), (-0.05309, 0.05309, 0.007697), (0.05309, 0.05309, 0.007697)], [], [(3, 4, 1, 0), (4, 5, 2, 1), (1, 2, 0), (4, 3, 5), (0, 2, 5, 3)])
me_cube_002.materials.append(mat_material_005)
me_cube_002.use_remesh_preserve_volume = False
me_cube_002.use_remesh_preserve_attributes = False
me_cube_002.use_mirror_vertex_groups = False
me_cube_002.update()
me_cube = bpy.data.meshes.new('Cube')
me_cube.from_pydata([(-0.2947, -0.2947, -0.04343), (-0.2947, 0.2947, -0.04343), (0.2947, 0.2947, -0.04343), (0.2947, -0.2947, -0.04343), (0.2452, -0.2452, 0.04343), (0.2452, 0.2452, 0.04343), (-0.2452, 0.2452, 0.04343), (-0.2452, -0.2452, 0.04343), (-0.2947, -0.2947, 0.02342), (-0.2747, -0.2747, 0.04343), (-0.2947, 0.2947, 0.02342), (-0.2747, 0.2747, 0.04343), (0.2947, 0.2947, 0.02342), (0.2747, 0.2747, 0.04343), (0.2947, -0.2947, 0.02342), (0.2747, -0.2747, 0.04343), (0.2233, -0.2233, 0.03659), (0.2233, 0.2233, 0.03659), (-0.2233, 0.2233, 0.03659), (-0.2233, -0.2233, 0.03659)], [], [(9, 15, 4, 7), (12, 14, 3, 2), (6, 7, 19, 18), (8, 10, 1, 0), (0, 1, 2, 3), (10, 12, 2, 1), (9, 11, 10, 8), (11, 13, 12, 10), (13, 15, 14, 12), (15, 9, 8, 14), (14, 8, 0, 3), (15, 13, 5, 4), (13, 11, 6, 5), (11, 9, 7, 6), (16, 17, 18, 19), (5, 6, 18, 17), (4, 5, 17, 16), (7, 4, 16, 19)])
me_cube.materials.append(mat_material_004)
me_cube.use_remesh_preserve_volume = False
me_cube.use_remesh_preserve_attributes = False
me_cube.use_mirror_vertex_groups = False
me_cube.update()
me_cylinder = bpy.data.meshes.new('Cylinder')
me_cylinder.from_pydata([(-7.334e-06, 1.0, -98.14), (-7.564e-08, 1.0, -0.001862), (0.1951, 0.9808, -98.14), (0.1951, 0.9808, -0.001862), (0.3827, 0.9239, -98.14), (0.3827, 0.9239, -0.001862), (0.5556, 0.8315, -98.14), (0.5556, 0.8315, -0.001854), (0.7071, 0.7071, -98.14), (0.7071, 0.7071, -0.001854), (0.8315, 0.5556, -98.14), (0.8315, 0.5556, -0.001854), (0.9239, 0.3827, -98.14), (0.9239, 0.3827, -0.001854), (0.9808, 0.1951, -98.14), (0.9808, 0.1951, -0.001854), (1.0, 7.55e-08, -98.14), (1.0, 7.55e-08, -0.001854), (0.9808, -0.1951, -98.14), (0.9808, -0.1951, -0.001854), (0.9239, -0.3827, -98.14), (0.9239, -0.3827, -0.001854), (0.8315, -0.5556, -98.14), (0.8315, -0.5556, -0.001854), (0.7071, -0.7071, -98.14), (0.7071, -0.7071, -0.001854), (0.5556, -0.8315, -98.14), (0.5556, -0.8315, -0.001854), (0.3827, -0.9239, -98.14), (0.3827, -0.9239, -0.001862), (0.1951, -0.9808, -98.14), (0.1951, -0.9808, -0.001862), (-7.66e-06, -1.0, -98.14), (-4.015e-07, -1.0, -0.001862), (-0.1951, -0.9808, -98.14), (-0.1951, -0.9808, -0.001862), (-0.3827, -0.9239, -98.14), (-0.3827, -0.9239, -0.001862), (-0.5556, -0.8315, -98.14), (-0.5556, -0.8315, -0.001869), (-0.7071, -0.7071, -98.14), (-0.7071, -0.7071, -0.001869), (-0.8315, -0.5556, -98.14), (-0.8315, -0.5556, -0.001869), (-0.9239, -0.3827, -98.14), (-0.9239, -0.3827, -0.001869), (-0.9808, -0.1951, -98.14), (-0.9808, -0.1951, -0.001869), (-1.0, 9.656e-07, -98.14), (-1.0, 9.656e-07, -0.001869), (-0.9808, 0.1951, -98.14), (-0.9808, 0.1951, -0.001869), (-0.9239, 0.3827, -98.14), (-0.9239, 0.3827, -0.001869), (-0.8315, 0.5556, -98.14), (-0.8315, 0.5556, -0.001869), (-0.7071, 0.7071, -98.14), (-0.7071, 0.7071, -0.001869), (-0.5556, 0.8315, -98.14), (-0.5556, 0.8315, -0.001869), (-0.3827, 0.9239, -98.14), (-0.3827, 0.9239, -0.001862), (-0.1951, 0.9808, -98.14), (-0.1951, 0.9808, -0.001862), (-1.007e-06, 0.5712, -98.99), (0.1114, 0.5602, -98.99), (0.2186, 0.5277, -98.99), (0.3173, 0.4749, -98.99), (0.4039, 0.4039, -98.99), (0.4749, 0.3173, -98.99), (0.5277, 0.2186, -98.99), (0.5602, 0.1114, -98.99), (0.5712, 1.733e-07, -98.99), (0.5602, -0.1114, -98.99), (0.5277, -0.2186, -98.99), (0.4749, -0.3173, -98.99), (0.4039, -0.4039, -98.99), (0.3173, -0.4749, -98.99), (0.2186, -0.5277, -98.99), (0.1114, -0.5602, -98.99), (-1.193e-06, -0.5712, -98.99), (-0.1114, -0.5602, -98.99), (-0.2186, -0.5277, -98.99), (-0.3173, -0.4749, -98.99), (-0.4039, -0.4039, -98.99), (-0.4749, -0.3173, -98.99), (-0.5277, -0.2186, -98.99), (-0.5602, -0.1114, -98.99), (-0.5712, 6.817e-07, -98.99), (-0.5602, 0.1114, -98.99), (-0.5277, 0.2186, -98.99), (-0.4749, 0.3173, -98.99), (-0.4039, 0.4039, -98.99), (-0.3173, 0.4749, -98.99), (-0.2186, 0.5277, -98.99), (-0.1114, 0.5602, -98.99), (3.468e-06, 0.2304, -99.19), (0.04495, 0.226, -99.19), (0.08817, 0.2128, -99.19), (0.128, 0.1916, -99.19), (0.1629, 0.1629, -99.19), (0.1916, 0.128, -99.19), (0.2128, 0.08816, -99.19), (0.226, 0.04494, -99.19), (0.2304, 2.499e-07, -99.19), (0.226, -0.04494, -99.19), (0.2128, -0.08816, -99.19), (0.1916, -0.128, -99.19), (0.1629, -0.1629, -99.19), (0.128, -0.1916, -99.19), (0.08817, -0.2128, -99.19), (0.04495, -0.226, -99.19), (3.393e-06, -0.2304, -99.19), (-0.04494, -0.226, -99.19), (-0.08816, -0.2128, -99.19), (-0.128, -0.1916, -99.19), (-0.1629, -0.1629, -99.19), (-0.1915, -0.128, -99.19), (-0.2128, -0.08816, -99.19), (-0.2259, -0.04494, -99.19), (-0.2304, 4.55e-07, -99.19), (-0.2259, 0.04495, -99.19), (-0.2128, 0.08816, -99.19), (-0.1915, 0.128, -99.19), (-0.1629, 0.1629, -99.19), (-0.128, 0.1916, -99.19), (-0.08816, 0.2128, -99.19), (-0.04494, 0.226, -99.19)], [], [(0, 1, 3, 2), (2, 3, 5, 4), (4, 5, 7, 6), (6, 7, 9, 8), (8, 9, 11, 10), (10, 11, 13, 12), (12, 13, 15, 14), (14, 15, 17, 16), (16, 17, 19, 18), (18, 19, 21, 20), (20, 21, 23, 22), (22, 23, 25, 24), (24, 25, 27, 26), (26, 27, 29, 28), (28, 29, 31, 30), (30, 31, 33, 32), (32, 33, 35, 34), (34, 35, 37, 36), (36, 37, 39, 38), (38, 39, 41, 40), (40, 41, 43, 42), (42, 43, 45, 44), (44, 45, 47, 46), (46, 47, 49, 48), (48, 49, 51, 50), (50, 51, 53, 52), (52, 53, 55, 54), (54, 55, 57, 56), (56, 57, 59, 58), (58, 59, 61, 60), (3, 1, 63, 61, 59, 57, 55, 53, 51, 49, 47, 45, 43, 41, 39, 37, 35, 33, 31, 29, 27, 25, 23, 21, 19, 17, 15, 13, 11, 9, 7, 5), (62, 63, 1, 0), (60, 61, 63, 62), (60, 62, 95, 94), (92, 93, 125, 124), (38, 40, 84, 83), (16, 18, 73, 72), (44, 46, 87, 86), (22, 24, 76, 75), (50, 52, 90, 89), (6, 8, 68, 67), (28, 30, 79, 78), (56, 58, 93, 92), (34, 36, 82, 81), (12, 14, 71, 70), (62, 0, 64, 95), (40, 42, 85, 84), (18, 20, 74, 73), (46, 48, 88, 87), (2, 4, 66, 65), (24, 26, 77, 76), (52, 54, 91, 90), (8, 10, 69, 68), (30, 32, 80, 79), (58, 60, 94, 93), (36, 38, 83, 82), (0, 2, 65, 64), (14, 16, 72, 71), (42, 44, 86, 85), (20, 22, 75, 74), (48, 50, 89, 88), (4, 6, 67, 66), (26, 28, 78, 77), (54, 56, 92, 91), (32, 34, 81, 80), (10, 12, 70, 69), (96, 97, 98, 99, 100, 101, 102, 103, 104, 105, 106, 107, 108, 109, 110, 111, 112, 113, 114, 115, 116, 117, 118, 119, 120, 121, 122, 123, 124, 125, 126, 127), (81, 82, 114, 113), (70, 71, 103, 102), (90, 91, 123, 122), (68, 69, 101, 100), (79, 80, 112, 111), (88, 89, 121, 120), (66, 67, 99, 98), (77, 78, 110, 109), (86, 87, 119, 118), (64, 65, 97, 96), (75, 76, 108, 107), (95, 64, 96, 127), (84, 85, 117, 116), (73, 74, 106, 105), (93, 94, 126, 125), (82, 83, 115, 114), (71, 72, 104, 103), (91, 92, 124, 123), (80, 81, 113, 112), (69, 70, 102, 101), (89, 90, 122, 121), (67, 68, 100, 99), (78, 79, 111, 110), (87, 88, 120, 119), (65, 66, 98, 97), (76, 77, 109, 108), (85, 86, 118, 117), (74, 75, 107, 106), (94, 95, 127, 126), (83, 84, 116, 115), (72, 73, 105, 104)])
me_cylinder.materials.append(mat_material_001)
me_cylinder.use_remesh_preserve_volume = False
me_cylinder.use_remesh_preserve_attributes = False
me_cylinder.use_mirror_vertex_groups = False
me_cylinder.update()
me_cube_001 = bpy.data.meshes.new('Cube.001')
me_cube_001.from_pydata([(-6.387, 0.4152, -0.08001), (-6.387, 0.4152, 0.08001), (-6.387, -0.6536, 0.08001), (-6.387, 0.2408, 0.08001), (-6.387, 0.4152, 0.02667), (-6.387, 0.4152, -0.02667), (-6.387, 0.2408, -0.08001), (-6.387, -0.6536, -0.08001), (-5.234, 0.4152, 0.08001), (5.234, 0.4152, 0.08001), (5.234, 0.4152, -0.08001), (-5.234, 0.4152, -0.08001), (5.234, -1.0, 0.08001), (-5.234, -1.0, 0.08001), (-5.234, -1.0, -0.08001), (5.234, -1.0, -0.08001), (-5.199, 0.2061, 0.002362), (5.199, 0.2061, 0.002362), (-5.199, -0.6189, 0.002362), (5.199, -0.6189, 0.002362), (6.101, -0.6884, 0.08001), (6.136, -0.6536, 0.1005), (-5.234, 0.4152, 0.02667), (-5.234, 0.4152, -0.02667), (-5.341, 0.176, 0.08001), (6.101, 0.4152, 0.08001), (5.269, -0.6536, 0.1005), (5.199, -0.6189, 0.06183), (5.234, -0.6884, 0.08001), (-5.234, -0.6884, 0.08001), (-5.199, -0.6189, 0.06183), (-5.269, -0.6536, 0.08001), (5.234, 0.2756, 0.08001), (5.199, 0.2061, 0.06183), (5.269, 0.2408, 0.1005), (-5.199, 0.2061, 0.06183), (-5.234, 0.2756, 0.08001), (-5.269, 0.2408, 0.08001), (4.752, -1.0, 0.08001), (-4.752, -1.0, 0.08001), (-4.752, -0.6884, 0.08001), (4.752, -0.6884, 0.08001), (5.234, -0.9411, 0.08001), (5.234, -0.7473, 0.08001), (-5.234, -0.9411, 0.08001), (-4.637, -0.8125, 0.04592), (4.637, -0.8125, 0.04592), (-4.637, -0.8759, 0.04592), (4.637, -0.8759, 0.04592), (4.767, -0.9411, 0.08001), (4.736, -0.9258, 0.08001), (4.752, -0.9563, 0.08001), (-4.752, -0.9563, 0.08001), (-4.736, -0.9258, 0.08001), (-4.767, -0.9411, 0.08001), (4.752, -0.7321, 0.08001), (4.736, -0.7626, 0.08001), (4.767, -0.7473, 0.08001), (-4.736, -0.7626, 0.08001), (-4.752, -0.7321, 0.08001), (-4.767, -0.7473, 0.08001), (-6.301, -0.869, -0.08001), (-6.387, -0.7826, -0.08001), (-6.387, -0.7826, 0.08001), (-6.301, -0.869, 0.08001), (-5.495, -0.869, 0.08001), (-5.234, -0.7474, 0.08001), (-5.495, -0.869, -0.08001), (-6.293, 0.005138, 0.08001), (-6.097, 0.2408, 0.08001), (-6.293, -0.418, 0.08001), (-6.007, -0.6536, 0.08001), (-6.293, -0.418, -0.08001), (-6.293, 0.005138, -0.08001), (6.101, 0.2756, 0.08001), (6.136, 0.2408, 0.1005), (6.101, -0.9411, 0.08001), (6.101, -0.7473, 0.08001), (6.101, -0.6884, -0.07994), (6.136, -0.6536, -0.07994), (-5.341, -0.5888, 0.08001), (6.101, 0.4152, -0.07994), (6.101, 0.2756, -0.07994), (6.136, 0.2408, -0.07994), (6.101, -0.9411, -0.07994), (6.101, -0.7473, -0.07994), (5.915, -1.0, 0.08001), (5.915, -1.0, -0.07996), (-6.173, -0.02551, 0.08001), (-6.049, 0.176, 0.08001), (-6.173, -0.3873, 0.08001), (-5.971, -0.5888, 0.08001), (-5.379, 0.1365, 0.06449), (-5.379, -0.55, 0.06449), (-6.126, -0.04442, 0.06449), (-6.014, 0.1365, 0.06449), (-6.126, -0.3691, 0.06449), (-5.945, -0.55, 0.06449), (5.234, -1.0, -0.07988), (-5.234, -1.0, -0.07988), (4.752, -1.0, -0.07988), (-4.752, -1.0, -0.07988)], [], [(19, 17, 16, 18), (35, 30, 18, 16), (48, 46, 45, 47), (32, 9, 8, 36), (37, 36, 8, 1, 3), (5, 23, 11, 0), (43, 42, 76, 77), (1, 8, 22, 4), (4, 22, 23, 5), (9, 32, 74, 25), (86, 12, 15, 87), (70, 68, 73, 72), (26, 27, 28), (29, 30, 31), (32, 33, 34), (35, 36, 37), (27, 30, 29, 40, 41, 28), (32, 36, 35, 33), (33, 27, 26, 34), (37, 31, 30, 35), (27, 33, 17, 19), (33, 35, 16, 17), (30, 27, 19, 18), (43, 28, 41, 55, 57), (58, 53, 47, 45), (12, 42, 49, 51, 38), (38, 51, 52, 39), (39, 52, 54, 44, 13), (55, 41, 40, 59), (49, 50, 51), (52, 53, 54), (55, 56, 57), (58, 59, 60), (50, 53, 52, 51), (55, 59, 58, 56), (56, 50, 49, 57), (60, 54, 53, 58), (42, 43, 57, 49), (50, 56, 46, 48), (56, 58, 45, 46), (53, 50, 48, 47), (3, 1, 4, 5, 0, 6), (62, 63, 2, 7), (61, 64, 63, 62), (65, 64, 61, 67), (28, 43, 77, 20), (71, 31, 80, 91), (34, 26, 21, 75), (32, 34, 75, 74), (26, 28, 20, 21), (9, 10, 11, 23, 22, 8), (21, 20, 78, 79), (75, 21, 79, 83), (20, 77, 85, 78), (25, 74, 82, 81), (74, 75, 83, 82), (77, 76, 84, 85), (91, 80, 93, 97), (54, 60, 66, 44), (60, 59, 40, 29, 66), (38, 39, 101, 100), (65, 13, 66), (14, 13, 65, 67), (65, 66, 29, 31, 2, 63, 64), (3, 68, 69), (70, 2, 71), (70, 72, 7, 2), (3, 6, 73, 68), (9, 25, 81, 10), (68, 70, 90, 88), (37, 69, 89, 24), (70, 71, 91, 90), (69, 68, 88, 89), (31, 37, 24, 80), (92, 95, 94, 96, 97, 93), (80, 24, 92, 93), (90, 91, 97, 96), (89, 88, 94, 95), (24, 89, 95, 92), (88, 90, 96, 94), (12, 38, 100, 98), (39, 13, 99, 101), (84, 76, 86, 87), (42, 12, 86, 76)])
me_cube_001.materials.append(mat_material_003)
me_cube_001.use_remesh_preserve_volume = False
me_cube_001.use_remesh_preserve_attributes = False
me_cube_001.use_mirror_vertex_groups = False
me_cube_001.update()
me_plane = bpy.data.meshes.new('Plane')
me_plane.from_pydata([(-1.0, -1.0, 0.0), (1.0, -1.0, 0.0), (-1.0, 1.0, 0.0), (1.0, 1.0, 0.0)], [], [(0, 1, 3, 2)])
me_plane.materials.append(mat_material_002)
me_plane.use_remesh_preserve_volume = False
me_plane.use_remesh_preserve_attributes = False
me_plane.use_mirror_vertex_groups = False
me_plane.update()

# ---- objects
ob_cylinder_002 = bpy.data.objects.new('Cylinder.002', me_cylinder_002)
ob_cube_016 = bpy.data.objects.new('Cube.016', me_cube_007)
ob_cube_015 = bpy.data.objects.new('Cube.015', me_cube_007)
ob_cube_014 = bpy.data.objects.new('Cube.014', me_cube_007)
ob_cube_013 = bpy.data.objects.new('Cube.013', me_cube_007)
ob_cube_012 = bpy.data.objects.new('Cube.012', me_cube_007)
ob_cube_011 = bpy.data.objects.new('Cube.011', me_cube_008)
ob_cube_010 = bpy.data.objects.new('Cube.010', me_cube_007)
ob_cube_009 = bpy.data.objects.new('Cube.009', me_cube_006)
ob_cube_008 = bpy.data.objects.new('Cube.008', me_cube_005)
ob_area = bpy.data.objects.new('Area', light_area)
ob_cube_007 = bpy.data.objects.new('Cube.007', me_cube_004)
ob_point_005 = bpy.data.objects.new('Point.005', light_point_001)
ob_point_004 = bpy.data.objects.new('Point.004', light_point_001)
ob_cylinder_007 = bpy.data.objects.new('Cylinder.007', me_cylinder_004)
ob_cylinder_006 = bpy.data.objects.new('Cylinder.006', me_cylinder_004)
ob_cylinder_005 = bpy.data.objects.new('Cylinder.005', me_cylinder_001)
ob_cylinder_004 = bpy.data.objects.new('Cylinder.004', me_cylinder_003)
ob_cylinder_003 = bpy.data.objects.new('Cylinder.003', me_cylinder_003)
ob_cylinder_001 = bpy.data.objects.new('Cylinder.001', me_cylinder_001)
ob_cube_006 = bpy.data.objects.new('Cube.006', me_cube_003)
ob_point_003 = bpy.data.objects.new('Point.003', light_point)
ob_point_002 = bpy.data.objects.new('Point.002', light_point)
ob_point_001 = bpy.data.objects.new('Point.001', light_point)
ob_cube_005 = bpy.data.objects.new('Cube.005', me_cube_002)
ob_cube_004 = bpy.data.objects.new('Cube.004', me_cube_002)
ob_cube_003 = bpy.data.objects.new('Cube.003', me_cube_002)
ob_point = bpy.data.objects.new('Point', light_point)
ob_cube_002 = bpy.data.objects.new('Cube.002', me_cube_002)
ob_cube_001 = bpy.data.objects.new('Cube.001', me_cube)
ob_cylinder = bpy.data.objects.new('Cylinder', me_cylinder)
ob_cube = bpy.data.objects.new('Cube', me_cube_001)
ob_plane = bpy.data.objects.new('Plane', me_plane)
ob_lamp = bpy.data.objects.new('Lamp', light_lamp)
ob_camera = bpy.data.objects.new('Camera', cam_camera)

# ---- transforms, parenting, visibility, modifiers, constraints
ob_cylinder_002.location = (5.698, 4.402, 0.2051)
ob_cylinder_002.rotation_euler = (0.0, -0.0, -0.7759)
ob_cylinder_002.scale = (1.0, 1.0, 0.1072)
ob_cylinder_002.lineart.crease_threshold = 0.0
ob_cube_016.location = (-7.603, 1.176, 0.1793)
ob_cube_016.rotation_euler = (0.0, -0.0, -1.571)
ob_cube_016.scale = (0.4056, 0.4056, 0.4056)
ob_cube_016.lineart.crease_threshold = 0.0
ob_cube_016.material_slots[0].link = 'OBJECT'; ob_cube_016.material_slots[0].material = mat_material_009
_m = ob_cube_016.modifiers.new('Mirror', 'MIRROR')
_m.use_axis = (False, True, False)
_m = ob_cube_016.modifiers.new('Bevel', 'BEVEL')
_m.width = 0.006
_m.width_pct = 0.006
_m.limit_method = 'NONE'
_m.spread = 0.0
ob_cube_015.location = (-7.603, 1.005, 0.1793)
ob_cube_015.rotation_euler = (0.0, -0.0, -1.571)
ob_cube_015.scale = (0.4056, 0.4056, 0.4056)
ob_cube_015.lineart.crease_threshold = 0.0
ob_cube_015.material_slots[0].link = 'OBJECT'; ob_cube_015.material_slots[0].material = mat_material_011
_m = ob_cube_015.modifiers.new('Mirror', 'MIRROR')
_m.use_axis = (False, True, False)
_m = ob_cube_015.modifiers.new('Bevel', 'BEVEL')
_m.width = 0.006
_m.width_pct = 0.006
_m.limit_method = 'NONE'
_m.spread = 0.0
ob_cube_014.location = (-7.603, 0.8308, 0.1793)
ob_cube_014.rotation_euler = (0.0, -0.0, -1.571)
ob_cube_014.scale = (0.4056, 0.4056, 0.4056)
ob_cube_014.lineart.crease_threshold = 0.0
ob_cube_014.material_slots[0].link = 'OBJECT'; ob_cube_014.material_slots[0].material = mat_material_012
_m = ob_cube_014.modifiers.new('Mirror', 'MIRROR')
_m.use_axis = (False, True, False)
_m = ob_cube_014.modifiers.new('Bevel', 'BEVEL')
_m.width = 0.006
_m.width_pct = 0.006
_m.limit_method = 'NONE'
_m.spread = 0.0
ob_cube_013.location = (8.634, 2.581, 0.318)
ob_cube_013.scale = (0.8044, 0.8044, 0.8044)
ob_cube_013.lineart.crease_threshold = 0.0
ob_cube_013.material_slots[0].link = 'OBJECT'; ob_cube_013.material_slots[0].material = mat_material_012
_m = ob_cube_013.modifiers.new('Mirror', 'MIRROR')
_m.use_axis = (False, True, False)
_m = ob_cube_013.modifiers.new('Bevel', 'BEVEL')
_m.width = 0.006
_m.width_pct = 0.006
_m.limit_method = 'NONE'
_m.spread = 0.0
ob_cube_012.location = (8.18, 2.581, 0.318)
ob_cube_012.scale = (0.8044, 0.8044, 0.8044)
ob_cube_012.lineart.crease_threshold = 0.0
ob_cube_012.material_slots[0].link = 'OBJECT'; ob_cube_012.material_slots[0].material = mat_material_011
_m = ob_cube_012.modifiers.new('Mirror', 'MIRROR')
_m.use_axis = (False, True, False)
_m = ob_cube_012.modifiers.new('Bevel', 'BEVEL')
_m.width = 0.006
_m.width_pct = 0.006
_m.limit_method = 'NONE'
_m.spread = 0.0
ob_cube_011.location = (7.755, 2.581, 0.3302)
ob_cube_011.scale = (1.152, 1.152, 1.152)
ob_cube_011.lineart.crease_threshold = 0.0
_m = ob_cube_011.modifiers.new('Bevel', 'BEVEL')
_m.width = 0.007
_m.width_pct = 0.007
_m.limit_method = 'NONE'
_m.spread = 0.0
_m = ob_cube_011.modifiers.new('Array', 'ARRAY')
_m.count = 3
_m.constant_offset_displace = (0.0, 0.0, 0.0)
_m.relative_offset_displace = (1.3, 0.0, 0.0)
ob_cube_010.location = (7.723, 2.581, 0.318)
ob_cube_010.scale = (0.8044, 0.8044, 0.8044)
ob_cube_010.lineart.crease_threshold = 0.0
ob_cube_010.material_slots[0].link = 'OBJECT'; ob_cube_010.material_slots[0].material = mat_material_009
_m = ob_cube_010.modifiers.new('Mirror', 'MIRROR')
_m.use_axis = (False, True, False)
_m = ob_cube_010.modifiers.new('Bevel', 'BEVEL')
_m.width = 0.006
_m.width_pct = 0.006
_m.limit_method = 'NONE'
_m.spread = 0.0
ob_cube_009.location = (6.511, 2.484, 0.2746)
ob_cube_009.lineart.crease_threshold = 0.0
ob_cube_008.location = (7.417, 1.247, 0.1984)
ob_cube_008.lineart.crease_threshold = 0.0
_m = ob_cube_008.modifiers.new('Array', 'ARRAY')
_m.constant_offset_displace = (0.0, 0.0, 0.0)
_m.relative_offset_displace = (0.0, -1.2, 0.0)
ob_area.location = (-7.85, 1.006, 0.2334)
ob_area.rotation_euler = (-0.0, -1.571, 0.0)
ob_area.scale = (0.7775, 4.762, 2.163)
ob_area.lineart.crease_threshold = 0.0
ob_cube_007.location = (-7.02, 1.0, 0.1376)
ob_cube_007.scale = (2.163, 2.163, 2.163)
ob_cube_007.lineart.crease_threshold = 0.0
ob_point_005.location = (-8.663, 1.212, 0.4327)
ob_point_005.scale = (2.163, 2.163, 2.163)
ob_point_005.lineart.crease_threshold = 0.0
ob_point_004.location = (-8.663, 0.7883, 0.4327)
ob_point_004.scale = (2.163, 2.163, 2.163)
ob_point_004.lineart.crease_threshold = 0.0
ob_cylinder_007.location = (-8.702, 0.789, 0.4276)
ob_cylinder_007.rotation_euler = (2.107e-08, 1.26, -2.107e-08)
ob_cylinder_007.scale = (2.163, 2.163, 2.163)
ob_cylinder_007.lineart.crease_threshold = 0.0
ob_cylinder_006.location = (-8.702, 1.212, 0.4276)
ob_cylinder_006.rotation_euler = (2.107e-08, 1.26, -2.107e-08)
ob_cylinder_006.scale = (2.163, 2.163, 2.163)
ob_cylinder_006.lineart.crease_threshold = 0.0
ob_cylinder_005.location = (-8.395, 1.442, 0.405)
ob_cylinder_005.rotation_euler = (-0.0, 1.571, 0.0)
ob_cylinder_005.scale = (2.163, 2.163, 2.163)
ob_cylinder_005.lineart.crease_threshold = 0.0
ob_cylinder_004.location = (-8.395, 1.442, 0.405)
ob_cylinder_004.rotation_euler = (-0.0, 1.571, 0.0)
ob_cylinder_004.scale = (2.163, 2.163, 2.163)
ob_cylinder_004.lineart.crease_threshold = 0.0
ob_cylinder_003.location = (-8.395, 0.5634, 0.405)
ob_cylinder_003.rotation_euler = (-0.0, 1.571, 0.0)
ob_cylinder_003.scale = (2.163, 2.163, 2.163)
ob_cylinder_003.lineart.crease_threshold = 0.0
ob_cylinder_001.location = (-8.395, 0.5634, 0.405)
ob_cylinder_001.rotation_euler = (-0.0, 1.571, 0.0)
ob_cylinder_001.scale = (2.163, 2.163, 2.163)
ob_cylinder_001.lineart.crease_threshold = 0.0
ob_cube_006.location = (-8.368, 1.0, -0.07643)
ob_cube_006.scale = (2.163, 2.163, 2.163)
ob_cube_006.lineart.crease_threshold = 0.0
ob_point_003.location = (-4.712, 4.167, 0.1176)
ob_point_003.lineart.crease_threshold = 0.0
ob_point_002.location = (-4.247, 4.167, 0.1176)
ob_point_002.lineart.crease_threshold = 0.0
ob_point_001.location = (-4.247, 4.637, 0.1176)
ob_point_001.lineart.crease_threshold = 0.0
ob_cube_005.location = (-4.723, 4.15, 0.1194)
ob_cube_005.rotation_euler = (0.0, 0.0, -4.712)
ob_cube_005.lineart.crease_threshold = 0.0
ob_cube_004.location = (-4.228, 4.15, 0.1194)
ob_cube_004.rotation_euler = (0.0, -0.0, -3.142)
ob_cube_004.lineart.crease_threshold = 0.0
ob_cube_003.location = (-4.228, 4.642, 0.1194)
ob_cube_003.rotation_euler = (0.0, -0.0, -1.571)
ob_cube_003.lineart.crease_threshold = 0.0
ob_point.location = (-4.712, 4.637, 0.1176)
ob_point.lineart.crease_threshold = 0.0
ob_cube_002.location = (-4.719, 4.642, 0.1194)
ob_cube_002.lineart.crease_threshold = 0.0
ob_cube_001.location = (-4.475, 4.397, 0.07892)
ob_cube_001.scale = (1.202, 1.202, 1.202)
ob_cube_001.lineart.crease_threshold = 0.0
ob_cylinder.location = (-0.0009534, 3.762, 0.1598)
ob_cylinder.rotation_euler = (-0.0, 1.571, 0.0)
ob_cylinder.scale = (0.04693, 0.04693, 0.04693)
ob_cylinder.lineart.crease_threshold = 0.0
_m = ob_cylinder.modifiers.new('Mirror', 'MIRROR')
_m.use_axis = (False, False, True)
ob_cube.location = (0.0, 4.606, 0.07576)
ob_cube.lineart.crease_threshold = 0.0
ob_plane.location = (0.0, 0.0, 0.0)
ob_plane.scale = (8.883, 4.985, 5.0)
ob_plane.visible_camera = False
ob_plane.visible_diffuse = False
ob_plane.visible_glossy = False
ob_plane.visible_transmission = False
ob_plane.visible_volume_scatter = False
ob_plane.visible_shadow = False
ob_plane.display_type = 'WIRE'
ob_plane.lineart.crease_threshold = 0.0
ob_lamp.location = (-15.1, 9.29, 6.535)
ob_lamp.rotation_euler = (1.234, -0.0544, 3.98)
ob_lamp.lock_rotations_4d = False
ob_lamp.empty_display_type = 'ARROWS'
ob_lamp.color = (0.0, 0.0, 0.0, 0.0)
ob_lamp.lineart.crease_threshold = 0.0
ob_camera.location = (0.0, 0.0, 19.43)
ob_camera.lock_rotations_4d = False
ob_camera.empty_display_type = 'ARROWS'
ob_camera.color = (0.0, 0.0, 0.0, 0.0)
ob_camera.display_type = 'WIRE'
ob_camera.lineart.crease_threshold = 0.0

# ---- collection membership
col_collection_1.objects.link(ob_cylinder_002)
col_collection_1.objects.link(ob_cube_016)
col_collection_1.objects.link(ob_cube_015)
col_collection_1.objects.link(ob_cube_014)
col_collection_1.objects.link(ob_cube_013)
col_collection_1.objects.link(ob_cube_012)
col_collection_1.objects.link(ob_cube_011)
col_collection_1.objects.link(ob_cube_010)
col_collection_1.objects.link(ob_cube_009)
col_collection_1.objects.link(ob_cube_008)
col_collection_1.objects.link(ob_area)
col_collection_1.objects.link(ob_cube_007)
col_collection_1.objects.link(ob_point_005)
col_collection_1.objects.link(ob_point_004)
col_collection_1.objects.link(ob_cylinder_007)
col_collection_1.objects.link(ob_cylinder_006)
col_collection_1.objects.link(ob_cylinder_005)
col_collection_1.objects.link(ob_cylinder_004)
col_collection_1.objects.link(ob_cylinder_003)
col_collection_1.objects.link(ob_cylinder_001)
col_collection_1.objects.link(ob_cube_006)
col_collection_1.objects.link(ob_point_003)
col_collection_1.objects.link(ob_point_002)
col_collection_1.objects.link(ob_point_001)
col_collection_1.objects.link(ob_cube_005)
col_collection_1.objects.link(ob_cube_004)
col_collection_1.objects.link(ob_cube_003)
col_collection_1.objects.link(ob_point)
col_collection_1.objects.link(ob_cube_002)
col_collection_1.objects.link(ob_cube_001)
col_collection_1.objects.link(ob_cylinder)
col_collection_1.objects.link(ob_cube)
col_collection_1.objects.link(ob_plane)
col_collection_1.objects.link(ob_lamp)
col_collection_2.objects.link(ob_camera)

# ---- scene / render settings (as saved in the file)
scene.camera = ob_camera
scene.frame_start = 1; scene.frame_end = 250; scene.frame_set(5)
scene.render.engine = 'CYCLES'
scene.render.resolution_x = 1280
scene.render.resolution_y = 720
scene.render.dither_intensity = 0.0
scene.render.film_transparent = True
scene.cycles.use_denoising = False
scene.cycles.samples = 576
scene.cycles.sampling_pattern = 'TABULATED_SOBOL'
scene.cycles.light_sampling_threshold = 0.0
scene.cycles.use_adaptive_sampling = False
scene.cycles.use_light_tree = False
scene.cycles.blur_glossy = 0.0
scene.cycles.pixel_filter_type = 'GAUSSIAN'
scene.cycles.sample_clamp_indirect = 0.0
scene.view_settings.view_transform = 'Standard'
bpy.context.view_layer.update()
